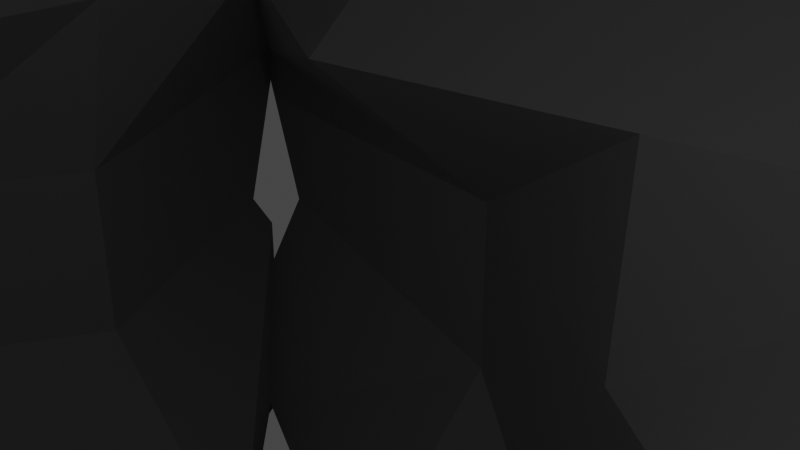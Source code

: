 # Source: barak.blend  (saved by Blender 3.6.13; exported with 4.5.12 LTS)
import bpy
from mathutils import Matrix  # noqa: F401  (used for matrix-valued properties, if any)

bpy.ops.wm.read_factory_settings(use_empty=True)
scene = bpy.context.scene
scene.name = 'Scene'

# ---- collections
col_collection = bpy.data.collections.new('Collection'); scene.collection.children.link(col_collection)

# ---- materials (node trees are filled in below, after node groups)
mat_material = bpy.data.materials.new('Material')
mat_material.alpha_threshold = 0.0
mat_material.use_transparent_shadow = False
mat_material.roughness = 0.5
mat_material.line_color = (0.0, 0.0, 0.0, 1.0)

# ---- material node trees
mat_material.use_nodes = True; mat_material.node_tree.nodes.clear()
_N = mat_material.node_tree.nodes; _L = mat_material.node_tree.links
n0 = _N.new('ShaderNodeOutputMaterial'); n0.name = 'Material Output'; n0.location = (300, 300)
n1 = _N.new('ShaderNodeBsdfPrincipled'); n1.name = 'Principled BSDF'; n1.location = (10, 300)
n1.distribution = 'GGX'
n1.subsurface_method = 'RANDOM_WALK_SKIN'
n1.inputs[3].default_value = 1.45
n1.inputs[27].default_value = (0.0, 0.0, 0.0, 1.0)
n1.inputs[28].default_value = 1.0
_L.new(n1.outputs[0], n0.inputs[0])
n0.is_active_output = True

# ---- world
world_world = bpy.data.worlds.new('World'); scene.world = world_world
world_world.use_nodes = True; world_world.node_tree.nodes.clear()
_N = world_world.node_tree.nodes; _L = world_world.node_tree.links
n0 = _N.new('ShaderNodeOutputWorld'); n0.name = 'World Output'; n0.location = (300, 300)
n1 = _N.new('ShaderNodeBackground'); n1.name = 'Background'; n1.location = (10, 300)
n1.inputs[0].default_value = (0.05088, 0.05088, 0.05088, 1.0)
_L.new(n1.outputs[0], n0.inputs[0])
n0.is_active_output = True
world_world.color = (0.05088, 0.05088, 0.05088)
world_world.use_sun_shadow = False
world_world.sun_shadow_jitter_overblur = 0.0

# ---- cameras
cam_camera = bpy.data.cameras.new('Camera')
cam_camera.clip_end = 100.0
cam_camera.ortho_scale = 7.314

# ---- lights
light_light = bpy.data.lights.new('Light', 'POINT')
light_light.transmission_factor = 0.0
light_light.energy = 1000.0
light_light.shadow_soft_size = 0.1
light_light.shadow_maximum_resolution = 0.006
light_light.use_absolute_resolution = True

# ---- meshes
me_cube = bpy.data.meshes.new('Cube')
me_cube.from_pydata([(1.128, 1.198, 1.0), (1.0, 1.0, -1.0), (1.128, -1.161, 1.0), (1.0, -1.0, -1.0), (-1.147, 1.198, 1.0), (-1.0, 1.0, -1.0), (-1.147, -1.161, 1.0), (-1.0, -1.0, -1.0), (1.0, 1.0, 0.0), (-1.0, -1.0, 0.0), (1.0, -1.0, 0.0), (-1.0, 1.0, 0.0), (0.8525, 0.7567, -0.5), (0.8525, -0.7869, -0.5), (-0.7987, 0.7567, -0.5), (-0.7987, -0.7869, -0.5), (1.0, 1.0, -0.75), (1.0, -1.0, -0.75), (-1.0, 1.0, -0.75), (-1.0, -1.0, -0.75), (-1.0, -1.0, -0.25), (1.0, 1.0, -0.25), (1.0, -1.0, -0.25), (-1.0, 1.0, -0.25), (-1.0, -1.0, 0.5), (1.0, 1.0, 0.5), (1.0, -1.0, 0.5), (-1.0, 1.0, 0.5), (0.7541, 0.7292, 0.25), (0.7541, -0.7419, 0.25), (-0.7475, 0.7292, 0.25), (-0.7475, -0.7419, 0.25), (-1.0, -1.0, 0.75), (1.0, 1.0, 0.75), (1.0, -1.0, 0.75), (-1.0, 1.0, 0.75), (0.0, 0.9611, -1.0), (0.0, -1.087, 1.0), (0.0, -0.9255, -1.0), (0.0, 1.159, 1.0), (0.0, 0.9611, 0.0), (0.0, -0.9255, 0.0), (0.0, -0.5527, -0.5), (0.0, 0.7178, -0.5), (0.0, 0.9611, -0.75), (0.0, -0.9255, -0.75), (0.0, -0.3981, -0.25), (0.0, 0.3761, -0.25), (0.0, 0.4165, 0.5), (0.0, -0.404, 0.5), (0.0, -0.6674, 0.25), (0.0, 0.6903, 0.25), (0.0, 0.9611, 0.75), (0.0, -0.9255, 0.75), (0.8653, 0.8215, -0.875), (0.8653, -0.827, -0.875), (-0.8642, 0.8215, -0.875), (-0.8642, -0.827, -0.875), (0.0, -0.7525, -0.875), (0.0, 0.7825, -0.875), (-1.0, -1.0, -0.625), (1.0, 1.0, -0.625), (1.0, -1.0, -0.625), (-1.0, 1.0, -0.625), (0.0, 0.9611, -0.625), (0.0, -0.9255, -0.625), (1.0, 1.0, -0.375), (1.0, -1.0, -0.375), (-1.0, 1.0, -0.375), (-1.0, -1.0, -0.375), (0.0, 0.3761, -0.375), (0.0, -0.3981, -0.375), (-0.7534, -0.7421, -0.125), (0.8252, 0.7223, -0.125), (0.8252, -0.7421, -0.125), (-0.7534, 0.7223, -0.125), (0.0, -0.6676, -0.125), (0.0, 0.6834, -0.125), (1.0, 1.0, 0.125), (1.0, -1.0, 0.125), (-1.0, 1.0, 0.125), (-1.0, -1.0, 0.125), (0.0, 0.9611, 0.125), (0.0, -0.9255, 0.125), (-1.0, -1.0, 0.3782), (1.0, 1.0, 0.3782), (1.0, -1.0, 0.3782), (-1.0, 1.0, 0.3782), (0.0, -0.404, 0.3782), (0.0, 0.4165, 0.3782), (0.7695, 0.7026, 0.625), (0.7695, -0.744, 0.625), (-0.7203, 0.7026, 0.625), (-0.7203, -0.744, 0.625), (0.0, -0.6695, 0.625), (0.0, 0.6637, 0.625), (-1.0, -1.0, 0.875), (1.0, 1.0, 0.875), (1.0, -1.0, 0.875), (-1.0, 1.0, 0.875), (0.0, 0.9611, 0.875), (0.0, -0.9255, 0.875), (0.5, -0.7657, -1.0), (0.5, 1.009, 1.0), (0.5, 0.8113, 0.0), (0.5, 0.5681, -0.5), (0.5, 0.8113, -0.75), (0.5, 0.8113, -0.25), (0.5, 0.8113, 0.5), (0.5, 0.5405, 0.25), (0.5, 0.8113, 0.75), (0.5, 0.8113, -1.0), (0.5, -0.9271, 1.0), (0.5, -0.7657, 0.0), (0.5, -0.5527, -0.5), (0.5, -0.7657, -0.75), (0.5, -0.7657, -0.25), (0.5, -0.7657, 0.5), (0.5, -0.5077, 0.25), (0.5, -0.7657, 0.75), (0.5, -0.5928, -0.875), (0.5, 0.6328, -0.875), (0.5, -0.7657, -0.625), (0.5, 0.8113, -0.625), (0.5, -0.7657, -0.375), (0.5, 0.8113, -0.375), (0.5, -0.5078, -0.125), (0.5, 0.5337, -0.125), (0.5, -0.7657, 0.125), (0.5, 0.8113, 0.125), (0.5, -0.7657, 0.3782), (0.5, 0.8113, 0.3782), (0.5, -0.5098, 0.625), (0.5, 0.514, 0.625), (0.5, -0.7657, 0.875), (0.5, 0.8113, 0.875), (-0.5, 0.8113, -1.0), (-0.5, -0.9271, 1.0), (-0.5, -0.7657, 0.0), (-0.5, -0.5527, -0.5), (-0.5, -0.7657, -0.75), (-0.5, -0.7657, -0.25), (-0.5, -0.7657, 0.5), (-0.5, -0.5077, 0.25), (-0.5, -0.7657, 0.75), (-0.5, -0.7657, -1.0), (-0.5, 1.009, 1.0), (-0.5, 0.8113, 0.0), (-0.5, 0.5681, -0.5), (-0.5, 0.8113, -0.75), (-0.5, 0.8113, -0.25), (-0.5, 0.8113, 0.5), (-0.5, 0.5405, 0.25), (-0.5, 0.8113, 0.75), (-0.5, 0.6328, -0.875), (-0.5, -0.827, -0.875), (-0.5, 0.8113, -0.625), (-0.5, -0.7657, -0.625), (-0.5, 0.8113, -0.375), (-0.5, -0.7657, -0.375), (-0.5, 0.5337, -0.125), (-0.5, -0.5078, -0.125), (-0.5, 0.8113, 0.125), (-0.5, -0.7657, 0.125), (-0.5, 0.8113, 0.3782), (-0.5, -0.7657, 0.3782), (-0.5, 0.514, 0.625), (-0.5, -0.744, 0.625), (-0.5, 0.8113, 0.875), (-0.5, -0.7657, 0.875), (-1.0, 0.0, -1.0), (1.128, 0.0, 1.0), (-1.147, 0.0, 1.0), (1.0, 0.0, -1.0), (0.5514, 0.0, 0.0), (-0.5698, 0.0, 0.0), (-0.7987, 0.0, -0.5), (0.8525, 0.0, -0.5), (0.5777, 0.0, -0.75), (-0.5317, 0.0, -0.75), (-1.0, 0.0, -0.25), (1.0, 0.0, -0.25), (1.0, 0.0, 0.5), (-1.0, 0.0, 0.5), (-0.7475, 0.0, 0.25), (0.7541, 0.0, 0.25), (1.0, 0.0, 0.75), (-1.0, 0.0, 0.75), (0.0, 0.0, -1.0), (-0.8642, 0.0, -0.875), (0.8653, 0.0, -0.875), (0.5777, 0.0, -0.625), (-0.5317, 0.0, -0.625), (1.0, 0.0, -0.375), (-1.0, 0.0, -0.375), (-0.7534, 0.0, -0.125), (0.8252, 0.0, -0.125), (0.5514, 0.0, 0.125), (-0.5698, 0.0, 0.125), (-1.0, 0.0, 0.3782), (1.0, 0.0, 0.3782), (-0.7203, 0.0, 0.625), (0.7695, 0.0, 0.625), (0.8173, 0.0, 0.875), (-0.8087, 0.0, 0.875), (0.7769, 0.0, 1.267), (0.5, 0.0, -1.0), (-0.5, 0.0, -1.0), (-0.713, 0.0, 1.267), (-0.8276, -0.5, -1.0), (0.9342, -0.5, 1.0), (0.8063, -0.5, 0.0), (0.8525, -0.5, -0.5), (0.8063, -0.5, -0.75), (0.8063, -0.5, -0.25), (0.8063, -0.5, 0.5), (0.5604, -0.5, 0.25), (0.8063, -0.5, 0.75), (0.0, -0.5, -1.0), (0.0, -0.6743, 1.267), (0.6717, -0.5, -0.875), (0.8063, -0.5, -0.625), (0.8063, -0.5, -0.375), (0.6315, -0.5, -0.125), (0.8063, -0.5, 0.125), (0.8063, -0.5, 0.3782), (0.5758, -0.5, 0.625), (0.8063, -0.5, 0.875), (0.5, -0.5, 1.267), (0.5, -0.5, -1.0), (-0.5, -0.5, -1.0), (-0.5, -0.5, 1.267), (-0.9749, -0.5, 1.0), (0.8063, -0.5, -1.0), (-0.8276, -0.5, 0.0), (-0.6263, -0.5, -0.5), (-0.8276, -0.5, -0.75), (-0.8276, -0.5, -0.25), (-0.8276, -0.5, 0.5), (-0.5751, -0.5, 0.25), (-0.8276, -0.5, 0.75), (-0.8642, -0.5, -0.875), (-0.8276, -0.5, -0.625), (-0.8276, -0.5, -0.375), (-0.7534, -0.5, -0.125), (-0.8276, -0.5, 0.125), (-0.8276, -0.5, 0.3782), (-0.5479, -0.5, 0.625), (-0.8276, -0.5, 0.875), (-0.9521, 0.5, 1.0), (0.8314, 0.5, -1.0), (-0.8048, 0.5, 0.0), (-0.6035, 0.5, -0.5), (-0.8048, 0.5, -0.75), (-0.8048, 0.5, -0.25), (-0.8048, 0.5, 0.5), (-0.5524, 0.5, 0.25), (-0.8048, 0.5, 0.75), (-0.6691, 0.5, -0.875), (-0.8048, 0.5, -0.625), (-0.8048, 0.5, -0.375), (-0.7534, 0.5, -0.125), (-0.8048, 0.5, 0.125), (-0.8048, 0.5, 0.3782), (-0.5251, 0.5, 0.625), (-0.8048, 0.5, 0.875), (-0.8048, 0.5, -1.0), (0.9593, 0.5, 1.0), (0.8314, 0.5, 0.0), (0.6839, 0.5, -0.5), (0.8314, 0.5, -0.75), (0.8314, 0.5, -0.25), (0.8314, 0.5, 0.5), (0.5854, 0.5, 0.25), (0.8314, 0.5, 0.75), (0.0, 0.5, -1.0), (0.0, 0.6585, 1.267), (0.6967, 0.5, -0.875), (0.8314, 0.5, -0.625), (0.8314, 0.5, -0.375), (0.8252, 0.5, -0.125), (0.8314, 0.5, 0.125), (0.8314, 0.5, 0.3782), (0.6008, 0.5, 0.625), (0.8421, 0.5, 0.875), (0.5, 0.5, 1.267), (0.5, 0.5, -1.0), (-0.5, 0.5, -1.0), (-0.5, 0.5, 1.267), (0.5284, 0.01919, 1.471), (-0.5381, 0.01919, 1.471), (-0.007093, -0.3454, 1.471), (0.3671, -0.2538, 1.465), (-0.4237, -0.2467, 1.456), (-0.007093, 0.4245, 1.471), (0.4214, 0.3237, 1.471), (-0.4325, 0.307, 1.471), (0.7204, 0.0059, 1.756), (-0.7975, 0.0059, 1.756), (-0.008106, -0.6686, 1.756), (0.483, -0.5133, 1.756), (-0.5269, -0.5806, 1.731), (-0.008106, 0.7225, 1.756), (0.5331, 0.6209, 1.756), (-0.491, 0.6309, 1.756), (0.3327, 0.3101, 1.476), (-1.061, -0.25, 1.0), (0.9032, -0.25, -1.0), (-0.6987, -0.25, 0.0), (-0.7125, -0.25, -0.5), (-0.6797, -0.25, -0.75), (-0.9138, -0.25, -0.25), (-0.9138, -0.25, 0.5), (-0.6613, -0.25, 0.25), (-0.9138, -0.25, 0.75), (-0.8642, -0.25, -0.875), (-0.6797, -0.25, -0.625), (-0.9138, -0.25, -0.375), (-0.7534, -0.25, -0.125), (-0.6987, -0.25, 0.125), (-0.9138, -0.25, 0.3782), (-0.6341, -0.25, 0.625), (-0.8182, -0.25, 0.875), (-0.9138, -0.25, -1.0), (1.031, -0.25, 1.0), (0.6789, -0.25, 0.0), (0.8525, -0.25, -0.5), (0.692, -0.25, -0.75), (0.9032, -0.25, -0.25), (0.9032, -0.25, 0.5), (0.6572, -0.25, 0.25), (0.9032, -0.25, 0.75), (0.0, -0.25, -1.0), (0.7685, -0.25, -0.875), (0.692, -0.25, -0.625), (0.9032, -0.25, -0.375), (0.7284, -0.25, -0.125), (0.6789, -0.25, 0.125), (0.9032, -0.25, 0.3782), (0.6726, -0.25, 0.625), (0.8118, -0.25, 0.875), (0.6385, -0.25, 1.267), (0.5, -0.25, -1.0), (-0.5, -0.25, -1.0), (-0.6065, -0.25, 1.267), (0.4627, -0.1173, 1.468), (-0.4953, -0.1138, 1.464), (0.6017, -0.2537, 1.756), (-0.6622, -0.2873, 1.744), (-0.9024, 0.25, -1.0), (1.044, 0.25, 1.0), (0.6914, 0.25, 0.0), (0.7682, 0.25, -0.5), (0.7045, 0.25, -0.75), (0.9157, 0.25, -0.25), (0.9157, 0.25, 0.5), (0.6697, 0.25, 0.25), (0.9157, 0.25, 0.75), (0.0, 0.25, -1.0), (0.781, 0.25, -0.875), (0.7045, 0.25, -0.625), (0.9157, 0.25, -0.375), (0.8252, 0.25, -0.125), (0.6914, 0.25, 0.125), (0.9157, 0.25, 0.3782), (0.6852, 0.25, 0.625), (0.8297, 0.25, 0.875), (0.6385, 0.25, 1.267), (0.5, 0.25, -1.0), (-0.5, 0.25, -1.0), (-0.6065, 0.25, 1.267), (-1.05, 0.25, 1.0), (0.9157, 0.25, -1.0), (-0.6873, 0.25, 0.0), (-0.7011, 0.25, -0.5), (-0.6683, 0.25, -0.75), (-0.9024, 0.25, -0.25), (-0.9024, 0.25, 0.5), (-0.6499, 0.25, 0.25), (-0.9024, 0.25, 0.75), (-0.7666, 0.25, -0.875), (-0.6683, 0.25, -0.625), (-0.9024, 0.25, -0.375), (-0.7534, 0.25, -0.125), (-0.6873, 0.25, 0.125), (-0.9024, 0.25, 0.3782), (-0.6227, 0.25, 0.625), (-0.8068, 0.25, 0.875), (0.4898, 0.1715, 1.471), (-0.4997, 0.1631, 1.471), (0.6267, 0.3134, 1.756), (-0.6443, 0.3184, 1.756), (-0.25, -0.8456, -1.0), (-0.25, 1.084, 1.0), (-0.25, 0.8862, 0.0), (-0.25, 0.6429, -0.5), (-0.25, 0.8862, -0.75), (-0.25, 0.5937, -0.25), (-0.25, 0.6139, 0.5), (-0.25, 0.6154, 0.25), (-0.25, 0.8862, 0.75), (-0.25, 0.7077, -0.875), (-0.25, 0.8862, -0.625), (-0.25, 0.5937, -0.375), (-0.25, 0.6085, -0.125), (-0.25, 0.8862, 0.125), (-0.25, 0.6139, 0.3782), (-0.25, 0.5888, 0.625), (-0.25, 0.8862, 0.875), (-0.25, 0.8862, -1.0), (-0.25, -1.007, 1.0), (-0.25, -0.8456, 0.0), (-0.25, -0.5527, -0.5), (-0.25, -0.8456, -0.75), (-0.25, -0.5819, -0.25), (-0.25, -0.5849, 0.5), (-0.25, -0.5875, 0.25), (-0.25, -0.8456, 0.75), (-0.25, -0.7898, -0.875), (-0.25, -0.8456, -0.625), (-0.25, -0.5819, -0.375), (-0.25, -0.5877, -0.125), (-0.25, -0.8456, 0.125), (-0.25, -0.5849, 0.3782), (-0.25, -0.7067, 0.625), (-0.25, -0.8456, 0.875), (-0.25, 0.0, -1.0), (-0.25, -0.5871, 1.267), (-0.25, -0.5, -1.0), (-0.25, 0.5, -1.0), (-0.25, 0.5793, 1.267), (-0.2154, -0.2961, 1.464), (-0.2198, 0.3658, 1.471), (-0.2675, -0.6246, 1.744), (-0.2496, 0.6767, 1.756), (-0.25, -0.25, -1.0), (-0.25, 0.25, -1.0), (0.25, 0.8862, -1.0), (0.25, -1.007, 1.0), (0.25, -0.8456, 0.0), (0.25, -0.5527, -0.5), (0.25, -0.8456, -0.75), (0.25, -0.5819, -0.25), (0.25, -0.5849, 0.5), (0.25, -0.5875, 0.25), (0.25, -0.8456, 0.75), (0.25, -0.6726, -0.875), (0.25, -0.8456, -0.625), (0.25, -0.5819, -0.375), (0.25, -0.5877, -0.125), (0.25, -0.8456, 0.125), (0.25, -0.5849, 0.3782), (0.25, -0.5896, 0.625), (0.25, -0.8456, 0.875), (0.25, -0.8456, -1.0), (0.25, 1.084, 1.0), (0.25, 0.8862, 0.0), (0.25, 0.6429, -0.5), (0.25, 0.8862, -0.75), (0.25, 0.5937, -0.25), (0.25, 0.6139, 0.5), (0.25, 0.6154, 0.25), (0.25, 0.8862, 0.75), (0.25, 0.7077, -0.875), (0.25, 0.8862, -0.625), (0.25, 0.5937, -0.375), (0.25, 0.6085, -0.125), (0.25, 0.8862, 0.125), (0.25, 0.6139, 0.3782), (0.25, 0.5888, 0.625), (0.25, 0.8862, 0.875), (0.25, 0.0, -1.0), (0.25, -0.5, -1.0), (0.25, -0.5871, 1.267), (0.25, 0.5793, 1.267), (0.25, 0.5, -1.0), (0.18, -0.2996, 1.468), (0.2071, 0.3741, 1.471), (0.2374, -0.591, 1.756), (0.2625, 0.6717, 1.756), (0.25, -0.25, -1.0), (0.25, 0.25, -1.0), (-0.7102, 0.7197, 2.306), (1.382, -0.01545, 2.005), (-1.509, -0.01545, 2.005), (-0.00617, -1.568, 2.005), (0.6948, -0.8201, 2.005), (-0.738, -0.8494, 1.979), (-0.00617, 1.445, 2.005), (0.6824, 0.8152, 2.005), (-0.7039, 0.7945, 2.005), (0.5907, 0.667, 2.306), (1.209, -0.5444, 2.005), (-1.256, -0.613, 1.992), (-0.01515, 0.8162, 2.306), (1.168, 0.6111, 2.005), (-1.24, 0.6213, 2.005), (-0.6187, -0.83, 2.281), (-0.4671, -1.409, 1.992), (-0.4352, 1.351, 2.005), (0.6272, -0.747, 2.306), (-0.01515, -0.9072, 2.306), (-0.8483, -0.01908, 2.306), (0.4301, -1.387, 2.005), (0.4747, 1.341, 2.005), (0.7544, -0.01908, 2.306), (-0.7876, 0.7853, 2.49), (1.38, -0.01848, 2.149), (-1.511, -0.01848, 2.149), (-0.00776, -1.571, 2.149), (0.6932, -0.8231, 2.149), (-0.7396, -0.8525, 2.123), (-0.00776, 1.442, 2.149), (0.6808, 0.8122, 2.149), (-0.7055, 0.7915, 2.149), (0.753, -0.02173, 2.379), (1.207, -0.5475, 2.149), (-1.258, -0.616, 2.136), (-0.8498, -0.02173, 2.379), (1.167, 0.6081, 2.149), (-1.242, 0.6183, 2.149), (-0.01659, -0.9099, 2.379), (-0.4687, -1.412, 2.136), (-0.4368, 1.348, 2.149), (0.6258, -0.7497, 2.379), (-0.6201, -0.8327, 2.353), (-0.01659, 0.8136, 2.379), (0.4286, -1.39, 2.149), (0.4731, 1.338, 2.149), (0.5893, 0.6644, 2.379), (-0.7117, 0.7171, 2.379), (0.754, 0.8061, 2.49), (0.6586, -0.3217, 2.306), (-0.7084, -0.3609, 2.294), (-0.01173, 1.439, 2.49), (0.6361, 0.3393, 2.306), (-0.8717, 0.3649, 2.306), (-0.8255, -0.8666, 2.464), (-0.2707, -0.8162, 2.294), (-0.253, 0.7628, 2.306), (0.7677, -0.8371, 2.49), (-0.01173, -1.589, 2.49), (-1.683, -0.02856, 2.49), (0.2268, -0.8038, 2.306), (0.2515, 0.757, 2.306), (1.532, -0.02856, 2.49), (-0.5181, 0.6085, 2.79), (1.53, -0.03259, 2.682), (0.6572, -0.3243, 2.379), (-0.7098, -0.3635, 2.366), (-1.685, -0.03259, 2.682), (0.6347, 0.3367, 2.379), (-0.8731, 0.3623, 2.379), (-0.01364, -1.593, 2.682), (-0.2721, -0.8189, 2.366), (-0.2545, 0.7602, 2.379), (0.7658, -0.8412, 2.682), (-0.8274, -0.8707, 2.657), (-0.01364, 1.435, 2.682), (0.2253, -0.8065, 2.379), (0.25, 0.7543, 2.379), (0.7521, 0.8021, 2.682), (-0.7895, 0.7813, 2.682), (0.5053, 0.6256, 2.79), (1.34, -0.5601, 2.49), (-1.402, -0.629, 2.477), (-0.02404, 0.716, 2.79), (1.294, 0.6011, 2.49), (-1.384, 0.6113, 2.49), (-0.5695, -0.6966, 2.764), (-0.5243, -1.429, 2.477), (-0.4888, 1.345, 2.49), (0.4969, -0.6214, 2.79), (-0.02404, -0.8322, 2.79), (-0.7348, -0.03434, 2.79), (0.4734, -1.407, 2.49), (0.523, 1.335, 2.49), (0.6324, -0.03434, 2.79), (-0.7599, 0.788, 3.018), (0.6302, -0.03827, 2.887), (1.338, -0.5642, 2.682), (-1.404, -0.633, 2.67), (-0.737, -0.03827, 2.887), (1.292, 0.597, 2.682), (-1.386, 0.6073, 2.682), (-0.02629, -0.8361, 2.887), (-0.5262, -1.433, 2.67), (-0.4908, 1.341, 2.682), (0.4947, -0.6253, 2.887), (-0.5717, -0.7005, 2.861), (-0.02629, 0.7121, 2.887), (0.4715, -1.411, 2.682), (0.521, 1.331, 2.682), (0.503, 0.6216, 2.887), (-0.5203, 0.6045, 2.887), (0.7064, 0.8094, 3.018), (0.6415, -0.3062, 2.79), (-0.6154, -0.3414, 2.777), (-0.02192, 1.458, 3.018), (0.6416, 0.3084, 2.79), (-0.6831, 0.2929, 2.79), (-0.7959, -0.9066, 2.992), (-0.242, -0.7504, 2.777), (-0.227, 0.6681, 2.79), (0.7195, -0.8763, 3.018), (-0.02192, -1.647, 3.018), (-1.611, -0.04689, 3.018), (0.1823, -0.7393, 2.79), (0.2034, 0.6628, 2.79), (1.446, -0.04689, 3.018), (-0.523, 0.4811, 3.439), (1.444, -0.05043, 3.191), (0.6393, -0.3101, 2.887), (-0.6176, -0.3453, 2.874), (-1.613, -0.05043, 3.191), (0.6393, 0.3045, 2.887), (-0.6853, 0.2889, 2.887), (-0.02373, -1.651, 3.191), (-0.2443, -0.7544, 2.874), (-0.2292, 0.6641, 2.887), (0.7177, -0.8799, 3.191), (-0.7977, -0.9101, 3.165), (-0.02373, 1.455, 3.191), (0.1801, -0.7433, 2.887), (0.2011, 0.6589, 2.887), (0.7046, 0.8058, 3.191), (-0.7617, 0.7845, 3.191), (0.4549, 0.4947, 3.439), (1.263, -0.5922, 3.018), (-1.344, -0.6628, 3.005), (-0.03079, 0.91, 3.439), (1.22, 0.599, 3.018), (-1.327, 0.6095, 3.018), (-0.547, -0.6032, 3.414), (-0.5094, -1.483, 3.005), (-0.4757, 1.362, 3.018), (0.4637, -0.5839, 3.439), (-0.03079, -1.077, 3.439), (-1.091, -0.05315, 3.439), (0.4396, -1.461, 3.018), (0.4867, 1.352, 3.018), (0.9483, -0.05315, 3.439), (-0.2972, 0.2852, 3.773), (0.9458, -0.05832, 3.601), (1.262, -0.5957, 3.191), (-1.346, -0.6664, 3.178), (-1.093, -0.05832, 3.601), (1.219, 0.5955, 3.191), (-1.329, 0.606, 3.191), (-0.03332, -1.082, 3.601), (-0.5112, -1.487, 3.178), (-0.4776, 1.359, 3.191), (0.4611, -0.589, 3.601), (-0.5495, -0.6084, 3.576), (-0.03332, 0.9048, 3.601), (0.4378, -1.465, 3.191), (0.4849, 1.348, 3.191), (0.4524, 0.4896, 3.601), (-0.5255, 0.4759, 3.601), (0.2133, 0.2941, 3.773), (0.8264, -0.4021, 3.439), (-0.9127, -0.4473, 3.427), (-0.04028, 0.5642, 3.773), (0.7978, 0.3601, 3.439), (-0.9014, 0.3668, 3.439), (-0.3098, -0.4202, 3.747), (-0.3559, -0.9723, 3.427), (-0.3335, 0.8484, 3.439), (0.2179, -0.4076, 3.773), (-0.04028, -0.7285, 3.773), (-0.5937, -0.06232, 3.773), (0.277, -0.958, 3.439), (0.3084, 0.8417, 3.439), (0.4709, -0.06232, 3.773), (-0.08028, -0.03381, 4.163), (0.4668, -0.0691, 3.913), (0.8239, -0.4072, 3.601), (-0.9153, -0.4524, 3.588), (-0.5979, -0.0691, 3.913), (0.7952, 0.355, 3.601), (-0.904, 0.3617, 3.601), (-0.04442, -0.7353, 3.913), (-0.3585, -0.9775, 3.588), (-0.336, 0.8432, 3.601), (0.2137, -0.4144, 3.913), (-0.3139, -0.4269, 3.887), (-0.04442, 0.5574, 3.913), (0.2745, -0.9632, 3.601), (0.3059, 0.8365, 3.601), (0.2092, 0.2873, 3.913), (-0.3014, 0.2784, 3.913), (-0.03224, -0.03265, 4.163), (0.4073, -0.2893, 3.773), (-0.5007, -0.3187, 3.76), (-0.0561, 0.002417, 4.163), (0.3923, 0.2065, 3.773), (-0.4949, 0.2109, 3.773), (-0.08146, -0.1254, 4.138), (-0.21, -0.6603, 3.76), (-0.1983, 0.5242, 3.773), (-0.03181, -0.1237, 4.163), (-0.0561, -0.1654, 4.163), (-0.1082, -0.07892, 4.163), (0.1204, -0.651, 3.773), (0.1368, 0.5198, 3.773), (-0.008008, -0.07892, 4.163), (-0.0561, -0.07892, 4.163), (0.4032, -0.2961, 3.913), (-0.5049, -0.3255, 3.9), (0.3882, 0.1998, 3.913), (-0.499, 0.2041, 3.913), (-0.2142, -0.667, 3.9), (-0.2024, 0.5174, 3.913), (0.1163, -0.6578, 3.913), (0.1327, 0.513, 3.913), (0.6861, 0.7151, 2.363), (-0.0561, -0.1172, 4.163), (-0.01399, -0.1084, 4.163), (-0.09942, -0.1122, 4.15), (-0.0561, -0.03825, 4.163), (-0.0154, -0.04402, 4.163), (-0.09887, -0.04345, 4.163), (-0.0804, -0.07892, 4.163), (-0.07207, -0.1565, 4.15), (-0.07097, -0.002783, 4.163), (-0.07624, -0.1147, 4.157), (-0.07569, -0.04085, 4.163), (-0.03367, -0.07892, 4.163), (-0.04098, -0.1553, 4.163), (-0.03944, -0.00335, 4.163), (-0.03733, -0.1128, 4.163), (-0.03656, -0.04114, 4.163)], [(292, 305), (529, 715)], [(231, 232, 6, 137), (169, 137, 6, 96), (265, 249, 4, 99), (229, 233, 3, 102), (227, 210, 2, 98), (135, 103, 0, 97), (127, 104, 8, 73), (223, 211, 10, 74), (261, 251, 11, 75), (161, 138, 9, 72), (157, 139, 15, 60), (259, 252, 14, 63), (221, 212, 13, 62), (123, 105, 12, 61), (121, 106, 16, 54), (220, 213, 17, 55), (258, 253, 18, 56), (155, 140, 19, 57), (159, 141, 20, 69), (260, 254, 23, 68), (222, 214, 22, 67), (125, 107, 21, 66), (131, 108, 25, 85), (225, 215, 26, 86), (263, 255, 27, 87), (165, 142, 24, 84), (163, 143, 31, 81), (262, 256, 30, 80), (224, 216, 29, 79), (129, 109, 28, 78), (133, 110, 33, 90), (226, 217, 34, 91), (264, 257, 35, 92), (167, 144, 32, 93), (452, 445, 53, 94), (407, 400, 52, 95), (405, 399, 51, 82), (450, 444, 50, 83), (451, 443, 49, 88), (406, 398, 48, 89), (403, 397, 47, 70), (448, 442, 46, 71), (446, 441, 45, 58), (401, 396, 44, 59), (402, 395, 43, 64), (447, 440, 42, 65), (449, 439, 41, 76), (404, 394, 40, 77), (408, 393, 39, 100), (428, 218, 38, 392), (453, 438, 37, 101), (473, 219, 37, 438), (409, 401, 59, 36), (454, 446, 58, 38), (145, 155, 57, 7), (266, 258, 56, 5), (233, 220, 55, 3), (111, 121, 54, 1), (441, 447, 65, 45), (396, 402, 64, 44), (106, 123, 61, 16), (213, 221, 62, 17), (253, 259, 63, 18), (140, 157, 60, 19), (440, 448, 71, 42), (395, 403, 70, 43), (105, 125, 66, 12), (212, 222, 67, 13), (252, 260, 68, 14), (139, 159, 69, 15), (397, 404, 77, 47), (442, 449, 76, 46), (141, 161, 72, 20), (254, 261, 75, 23), (214, 223, 74, 22), (107, 127, 73, 21), (439, 450, 83, 41), (394, 405, 82, 40), (104, 129, 78, 8), (211, 224, 79, 10), (251, 262, 80, 11), (138, 163, 81, 9), (399, 406, 89, 51), (444, 451, 88, 50), (143, 165, 84, 31), (256, 263, 87, 30), (216, 225, 86, 29), (109, 131, 85, 28), (398, 407, 95, 48), (443, 452, 94, 49), (142, 167, 93, 24), (255, 264, 92, 27), (215, 226, 91, 26), (108, 133, 90, 25), (445, 453, 101, 53), (400, 408, 100, 52), (110, 135, 97, 33), (217, 227, 98, 34), (257, 265, 99, 35), (144, 169, 96, 32), (462, 470, 135, 110), (34, 98, 134, 119), (460, 469, 133, 108), (26, 91, 132, 117), (461, 468, 131, 109), (29, 86, 130, 118), (456, 467, 129, 104), (10, 79, 128, 113), (459, 466, 127, 107), (22, 74, 126, 116), (457, 465, 125, 105), (13, 67, 124, 114), (458, 464, 123, 106), (17, 62, 122, 115), (437, 463, 121, 111), (3, 55, 120, 102), (210, 228, 112, 2), (98, 2, 112, 134), (74, 10, 113, 126), (62, 13, 114, 122), (55, 17, 115, 120), (67, 22, 116, 124), (86, 26, 117, 130), (79, 29, 118, 128), (91, 34, 119, 132), (469, 462, 110, 133), (467, 461, 109, 129), (468, 460, 108, 131), (465, 459, 107, 125), (463, 458, 106, 121), (464, 457, 105, 123), (466, 456, 104, 127), (470, 455, 103, 135), (472, 229, 102, 454), (417, 425, 169, 144), (35, 99, 168, 153), (415, 424, 167, 142), (27, 92, 166, 151), (416, 423, 165, 143), (30, 87, 164, 152), (411, 422, 163, 138), (11, 80, 162, 147), (414, 421, 161, 141), (23, 75, 160, 150), (412, 420, 159, 139), (14, 68, 158, 148), (413, 419, 157, 140), (18, 63, 156, 149), (392, 418, 155, 145), (5, 56, 154, 136), (209, 230, 145, 7), (99, 4, 146, 168), (75, 11, 147, 160), (63, 14, 148, 156), (56, 18, 149, 154), (68, 23, 150, 158), (87, 27, 151, 164), (80, 30, 152, 162), (92, 35, 153, 166), (424, 417, 144, 167), (422, 416, 143, 163), (423, 415, 142, 165), (420, 414, 141, 159), (418, 413, 140, 155), (419, 412, 139, 157), (421, 411, 138, 161), (425, 410, 137, 169), (427, 231, 137, 410), (341, 205, 289, 345), (349, 369, 207, 170), (481, 368, 206, 471), (350, 367, 205, 171), (314, 322, 204, 187), (357, 366, 203, 186), (355, 365, 202, 182), (312, 321, 201, 183), (356, 364, 200, 185), (313, 320, 199, 184), (308, 319, 198, 175), (351, 363, 197, 174), (354, 362, 196, 181), (311, 318, 195, 180), (309, 317, 194, 176), (352, 361, 193, 177), (310, 316, 192, 179), (353, 360, 191, 178), (372, 359, 190, 173), (323, 315, 189, 170), (474, 276, 294, 477), (436, 358, 188, 426), (321, 314, 187, 201), (365, 357, 186, 202), (363, 356, 185, 197), (319, 313, 184, 198), (320, 312, 183, 199), (364, 355, 182, 200), (361, 354, 181, 193), (317, 311, 180, 194), (315, 310, 179, 189), (359, 353, 178, 190), (360, 352, 177, 191), (316, 309, 176, 192), (318, 308, 175, 195), (362, 351, 174, 196), (366, 350, 171, 203), (368, 372, 173, 206), (322, 306, 172, 204), (370, 371, 172, 208), (96, 6, 232, 248), (72, 9, 234, 244), (60, 15, 235, 242), (57, 19, 236, 241), (69, 20, 237, 243), (84, 24, 238, 246), (81, 31, 239, 245), (93, 32, 240, 247), (7, 57, 241, 209), (19, 60, 242, 236), (15, 69, 243, 235), (20, 72, 244, 237), (9, 81, 245, 234), (31, 84, 246, 239), (24, 93, 247, 238), (32, 96, 248, 240), (427, 219, 291, 431), (323, 343, 230, 209), (480, 342, 229, 472), (324, 341, 228, 210), (331, 340, 227, 217), (329, 339, 226, 215), (330, 338, 225, 216), (325, 337, 224, 211), (328, 336, 223, 214), (326, 335, 222, 212), (327, 334, 221, 213), (307, 333, 220, 233), (370, 208, 290, 389), (435, 332, 218, 428), (339, 331, 217, 226), (337, 330, 216, 224), (338, 329, 215, 225), (335, 328, 214, 222), (333, 327, 213, 220), (334, 326, 212, 221), (336, 325, 211, 223), (340, 324, 210, 227), (342, 307, 233, 229), (344, 306, 232, 231), (146, 4, 249, 288), (111, 1, 250, 286), (97, 0, 267, 284), (73, 8, 268, 280), (61, 12, 269, 278), (54, 16, 270, 277), (66, 21, 271, 279), (85, 25, 272, 282), (78, 28, 273, 281), (90, 33, 274, 283), (409, 36, 275, 429), (455, 39, 276, 474), (1, 54, 277, 250), (16, 61, 278, 270), (12, 66, 279, 269), (21, 73, 280, 271), (8, 78, 281, 268), (28, 85, 282, 273), (25, 90, 283, 272), (33, 97, 284, 274), (0, 103, 285, 267), (437, 111, 286, 475), (5, 136, 287, 266), (393, 146, 288, 430), (379, 387, 265, 257), (377, 386, 264, 255), (378, 385, 263, 256), (373, 384, 262, 251), (376, 383, 261, 254), (374, 382, 260, 252), (375, 381, 259, 253), (349, 380, 258, 266), (386, 379, 257, 264), (384, 378, 256, 262), (385, 377, 255, 263), (382, 376, 254, 260), (380, 375, 253, 258), (381, 374, 252, 259), (383, 373, 251, 261), (387, 371, 249, 265), (345, 289, 297, 347), (431, 291, 299, 433), (477, 294, 302, 479), (388, 295, 303, 390), (473, 228, 292, 476), (430, 288, 296, 432), (367, 285, 295, 388), (344, 231, 293, 346), (304, 391, 496, 490), (347, 297, 483, 492), (348, 301, 487, 493), (434, 304, 490, 499), (389, 290, 298, 391), (432, 296, 304, 434), (476, 292, 300, 478), (346, 293, 301, 348), (290, 346, 348, 298), (390, 303, 489, 495), (479, 302, 488, 504), (208, 344, 346, 290), (292, 345, 347, 300), (208, 172, 306, 344), (206, 173, 307, 342), (203, 171, 324, 340), (196, 174, 325, 336), (191, 177, 326, 334), (190, 178, 327, 333), (193, 181, 328, 335), (200, 182, 329, 338), (197, 185, 330, 337), (202, 186, 331, 339), (426, 188, 332, 435), (173, 190, 333, 307), (178, 191, 334, 327), (177, 193, 335, 326), (181, 196, 336, 328), (174, 197, 337, 325), (185, 200, 338, 330), (182, 202, 339, 329), (186, 203, 340, 331), (171, 205, 341, 324), (471, 206, 342, 480), (170, 207, 343, 323), (248, 232, 306, 322), (244, 234, 308, 318), (242, 235, 309, 316), (241, 236, 310, 315), (243, 237, 311, 317), (246, 238, 312, 320), (245, 239, 313, 319), (247, 240, 314, 321), (209, 241, 315, 323), (236, 242, 316, 310), (235, 243, 317, 309), (237, 244, 318, 311), (234, 245, 319, 308), (239, 246, 320, 313), (238, 247, 321, 312), (240, 248, 322, 314), (228, 341, 345, 292), (296, 389, 391, 304), (300, 347, 492, 486), (301, 433, 498, 487), (205, 367, 388, 289), (289, 388, 390, 297), (204, 172, 371, 387), (195, 175, 373, 383), (192, 176, 374, 381), (189, 179, 375, 380), (194, 180, 376, 382), (199, 183, 377, 385), (198, 184, 378, 384), (201, 187, 379, 386), (170, 189, 380, 349), (179, 192, 381, 375), (176, 194, 382, 374), (180, 195, 383, 376), (175, 198, 384, 373), (184, 199, 385, 378), (183, 201, 386, 377), (187, 204, 387, 379), (288, 370, 389, 296), (288, 249, 371, 370), (286, 250, 372, 368), (284, 267, 350, 366), (280, 268, 351, 362), (278, 269, 352, 360), (277, 270, 353, 359), (279, 271, 354, 361), (282, 272, 355, 364), (281, 273, 356, 363), (283, 274, 357, 365), (429, 275, 358, 436), (250, 277, 359, 372), (270, 278, 360, 353), (269, 279, 361, 352), (271, 280, 362, 354), (268, 281, 363, 351), (273, 282, 364, 356), (272, 283, 365, 355), (274, 284, 366, 357), (267, 285, 367, 350), (475, 286, 368, 481), (266, 287, 369, 349), (287, 429, 436, 369), (299, 478, 503, 485), (207, 426, 435, 343), (302, 434, 499, 488), (294, 432, 434, 302), (303, 479, 504, 489), (391, 298, 484, 496), (276, 430, 432, 294), (293, 431, 433, 301), (39, 393, 430, 276), (136, 409, 429, 287), (343, 435, 428, 230), (231, 427, 431, 293), (369, 436, 426, 207), (219, 427, 410, 37), (101, 37, 410, 425), (76, 41, 411, 421), (65, 42, 412, 419), (58, 45, 413, 418), (71, 46, 414, 420), (88, 49, 415, 423), (83, 50, 416, 422), (94, 53, 417, 424), (38, 58, 418, 392), (45, 65, 419, 413), (42, 71, 420, 412), (46, 76, 421, 414), (41, 83, 422, 411), (50, 88, 423, 416), (49, 94, 424, 415), (53, 101, 425, 417), (153, 168, 408, 400), (151, 166, 407, 398), (152, 164, 406, 399), (147, 162, 405, 394), (150, 160, 404, 397), (148, 158, 403, 395), (149, 156, 402, 396), (136, 154, 401, 409), (230, 428, 392, 145), (168, 146, 393, 408), (160, 147, 394, 404), (156, 148, 395, 402), (154, 149, 396, 401), (158, 150, 397, 403), (164, 151, 398, 406), (162, 152, 399, 405), (166, 153, 400, 407), (275, 475, 481, 358), (478, 300, 486, 503), (188, 471, 480, 332), (297, 390, 495, 483), (291, 476, 478, 299), (298, 348, 493, 484), (433, 299, 485, 498), (219, 473, 476, 291), (295, 477, 479, 303), (36, 437, 475, 275), (103, 455, 474, 285), (332, 480, 472, 218), (285, 474, 477, 295), (358, 481, 471, 188), (218, 472, 454, 38), (100, 39, 455, 470), (77, 40, 456, 466), (64, 43, 457, 464), (59, 44, 458, 463), (70, 47, 459, 465), (89, 48, 460, 468), (82, 51, 461, 467), (95, 52, 462, 469), (36, 59, 463, 437), (44, 64, 464, 458), (43, 70, 465, 457), (47, 77, 466, 459), (40, 82, 467, 456), (51, 89, 468, 461), (48, 95, 469, 460), (52, 100, 470, 462), (119, 134, 453, 445), (117, 132, 452, 443), (118, 130, 451, 444), (113, 128, 450, 439), (116, 126, 449, 442), (114, 124, 448, 440), (115, 122, 447, 441), (102, 120, 446, 454), (228, 473, 438, 112), (134, 112, 438, 453), (126, 113, 439, 449), (122, 114, 440, 447), (120, 115, 441, 446), (124, 116, 442, 448), (130, 117, 443, 451), (128, 118, 444, 450), (132, 119, 445, 452), (483, 495, 519, 507), (487, 498, 522, 511), (498, 485, 509, 522), (493, 487, 511, 517), (484, 493, 517, 508), (486, 492, 516, 510), (492, 483, 507, 516), (490, 496, 520, 514), (488, 499, 523, 512), (504, 488, 512, 528), (495, 489, 513, 519), (489, 504, 528, 513), (485, 503, 527, 509), (496, 484, 508, 520), (499, 490, 514, 523), (503, 486, 510, 527), (514, 520, 536, 482), (512, 523, 539, 494), (528, 512, 494, 544), (519, 513, 491, 535), (513, 528, 544, 491), (509, 527, 543, 501), (520, 508, 502, 536), (523, 514, 482, 539), (527, 510, 500, 543), (507, 519, 535, 505), (511, 522, 538, 497), (522, 509, 501, 538), (517, 511, 497, 533), (508, 517, 533, 502), (510, 516, 532, 500), (516, 507, 505, 532), (491, 544, 560, 529), (501, 543, 559, 521), (536, 502, 518, 552), (533, 497, 525, 549), (539, 482, 530, 555), (543, 500, 524, 559), (497, 538, 554, 525), (538, 501, 521, 554), (502, 533, 549, 518), (532, 505, 515, 548), (500, 532, 548, 524), (482, 536, 552, 530), (494, 539, 555, 526), (544, 494, 526, 560), (535, 491, 529, 551), (505, 535, 551, 515), (554, 521, 541, 570), (518, 549, 565, 542), (552, 518, 542, 568), (548, 515, 545, 564), (515, 551, 567, 545), (549, 525, 537, 565), (530, 552, 568, 506), (524, 548, 564, 540), (526, 555, 571, 534), (560, 526, 534, 576), (551, 529, 531, 567), (529, 560, 576, 531), (521, 559, 575, 541), (555, 530, 506, 571), (559, 524, 540, 575), (525, 554, 570, 537), (564, 545, 547, 580), (506, 568, 584, 562), (545, 567, 583, 547), (534, 571, 587, 558), (576, 534, 558, 592), (567, 531, 561, 583), (568, 542, 550, 584), (531, 576, 592, 561), (541, 575, 591, 553), (540, 564, 580, 556), (571, 506, 562, 587), (575, 540, 556, 591), (565, 537, 557, 581), (537, 570, 586, 557), (570, 541, 553, 586), (542, 565, 581, 550), (583, 561, 563, 599), (547, 583, 599, 577), (561, 592, 608, 563), (584, 550, 574, 600), (553, 591, 607, 573), (587, 562, 546, 603), (591, 556, 572, 607), (557, 586, 602, 569), (586, 553, 573, 602), (550, 581, 597, 574), (580, 547, 577, 596), (581, 557, 569, 597), (562, 584, 600, 546), (556, 580, 596, 572), (558, 587, 603, 566), (592, 558, 566, 608), (569, 602, 618, 589), (602, 573, 585, 618), (574, 597, 613, 582), (596, 577, 579, 612), (597, 569, 589, 613), (546, 600, 616, 594), (577, 599, 615, 579), (566, 603, 619, 590), (608, 566, 590, 624), (599, 563, 593, 615), (600, 574, 582, 616), (563, 608, 624, 593), (573, 607, 623, 585), (572, 596, 612, 588), (603, 546, 594, 619), (607, 572, 588, 623), (612, 579, 609, 628), (613, 589, 601, 629), (594, 616, 632, 578), (588, 612, 628, 604), (590, 619, 635, 598), (624, 590, 598, 640), (615, 593, 595, 631), (593, 624, 640, 595), (616, 582, 606, 632), (585, 623, 639, 605), (619, 594, 578, 635), (623, 588, 604, 639), (589, 618, 634, 601), (579, 615, 631, 609), (618, 585, 605, 634), (582, 613, 629, 606), (640, 598, 622, 656), (631, 595, 625, 647), (632, 606, 614, 648), (604, 628, 644, 620), (595, 640, 656, 625), (605, 639, 655, 617), (635, 578, 626, 651), (639, 604, 620, 655), (601, 634, 650, 621), (634, 605, 617, 650), (606, 629, 645, 614), (628, 609, 611, 644), (629, 601, 621, 645), (578, 632, 648, 626), (609, 631, 647, 611), (598, 635, 651, 622), (621, 650, 666, 633), (650, 617, 637, 666), (611, 647, 663, 641), (614, 645, 661, 638), (644, 611, 641, 660), (645, 621, 633, 661), (626, 648, 664, 610), (620, 644, 660, 636), (622, 651, 667, 630), (656, 622, 630, 672), (647, 625, 627, 663), (625, 656, 672, 627), (648, 614, 638, 664), (617, 655, 671, 637), (651, 626, 610, 667), (655, 620, 636, 671), (660, 641, 643, 676), (661, 633, 653, 677), (610, 664, 680, 658), (641, 663, 679, 643), (630, 667, 683, 654), (672, 630, 654, 688), (663, 627, 657, 679), (664, 638, 646, 680), (627, 672, 688, 657), (636, 660, 676, 652), (637, 671, 687, 649), (667, 610, 658, 683), (671, 636, 652, 687), (633, 666, 682, 653), (666, 637, 649, 682), (638, 661, 677, 646), (654, 683, 699, 662), (688, 654, 662, 704), (679, 657, 659, 695), (657, 688, 704, 659), (680, 646, 670, 696), (649, 687, 703, 669), (683, 658, 642, 699), (687, 652, 668, 703), (653, 682, 698, 665), (682, 649, 669, 698), (643, 679, 695, 673), (646, 677, 693, 670), (676, 643, 673, 692), (677, 653, 665, 693), (658, 680, 696, 642), (652, 676, 692, 668), (665, 698, 711, 685), (698, 669, 681, 711), (670, 693, 708, 678), (692, 673, 675, 707), (693, 665, 685, 708), (642, 696, 710, 690), (673, 695, 709, 675), (662, 699, 712, 686), (704, 662, 686, 714), (695, 659, 689, 709), (696, 670, 678, 710), (659, 704, 714, 689), (668, 692, 707, 684), (669, 703, 713, 681), (699, 642, 690, 712), (703, 668, 684, 713), (707, 675, 705, 717), (708, 685, 697, 718), (690, 710, 721, 674), (684, 707, 717, 700), (686, 712, 724, 694), (714, 686, 694, 729), (709, 689, 691, 720), (689, 714, 729, 691), (710, 678, 702, 721), (681, 713, 728, 701), (712, 690, 674, 724), (713, 684, 700, 728), (685, 711, 723, 697), (711, 681, 701, 723), (675, 709, 720, 705), (678, 708, 718, 702), (726, 721, 702, 722), (731, 719, 706, 727), (725, 718, 697, 723), (730, 716, 701, 728), (727, 706, 716, 730), (722, 702, 718, 725), (729, 694, 719, 731), (724, 674, 721, 726), (694, 724, 726, 719), (706, 722, 725, 716), (716, 725, 723, 701), (719, 726, 722, 706), (691, 729, 731, 720), (705, 727, 730, 717), (717, 730, 728, 700), (720, 731, 727, 705)])
_uv = me_cube.uv_layers.new(name='UVMap')
_uv.uv.foreach_set('vector', [0.8125, 0.6875, 0.875, 0.6875, 0.875, 0.75, 0.8125, 0.75, 0.6094, 0.9375, 0.625, 0.9375, 0.625, 1.0, 0.6094, 1.0, 0.6094, 0.1875, 0.625, 0.1875, 0.625, 0.25, 0.6094, 0.25, 0.3125, 0.6875, 0.375, 0.6875, 0.375, 0.75, 0.3125, 0.75, 0.6094, 0.6875, 0.625, 0.6875, 0.625, 0.75, 0.6094, 0.75, 0.6094, 0.4375, 0.625, 0.4375, 0.625, 0.5, 0.6094, 0.5, 0.4844, 0.4375, 0.5, 0.4375, 0.5, 0.5, 0.4844, 0.5, 0.4844, 0.6875, 0.5, 0.6875, 0.5, 0.75, 0.4844, 0.75, 0.4844, 0.1875, 0.5, 0.1875, 0.5, 0.25, 0.4844, 0.25, 0.4844, 0.9375, 0.5, 0.9375, 0.5, 1.0, 0.4844, 1.0, 0.4219, 0.9375, 0.4375, 0.9375, 0.4375, 1.0, 0.4219, 1.0, 0.4219, 0.1875, 0.4375, 0.1875, 0.4375, 0.25, 0.4219, 0.25, 0.4219, 0.6875, 0.4375, 0.6875, 0.4375, 0.75, 0.4219, 0.75, 0.4219, 0.4375, 0.4375, 0.4375, 0.4375, 0.5, 0.4219, 0.5, 0.3906, 0.4375, 0.4062, 0.4375, 0.4062, 0.5, 0.3906, 0.5, 0.3906, 0.6875, 0.4062, 0.6875, 0.4062, 0.75, 0.3906, 0.75, 0.3906, 0.1875, 0.4062, 0.1875, 0.4062, 0.25, 0.3906, 0.25, 0.3906, 0.9375, 0.4062, 0.9375, 0.4062, 1.0, 0.3906, 1.0, 0.4531, 0.9375, 0.4688, 0.9375, 0.4688, 1.0, 0.4531, 1.0, 0.4531, 0.1875, 0.4688, 0.1875, 0.4688, 0.25, 0.4531, 0.25, 0.4531, 0.6875, 0.4688, 0.6875, 0.4688, 0.75, 0.4531, 0.75, 0.4531, 0.4375, 0.4688, 0.4375, 0.4688, 0.5, 0.4531, 0.5, 0.5473, 0.4375, 0.5625, 0.4375, 0.5625, 0.5, 0.5473, 0.5, 0.5473, 0.6875, 0.5625, 0.6875, 0.5625, 0.75, 0.5473, 0.75, 0.5473, 0.1875, 0.5625, 0.1875, 0.5625, 0.25, 0.5473, 0.25, 0.5473, 0.9375, 0.5625, 0.9375, 0.5625, 1.0, 0.5473, 1.0, 0.5156, 0.9375, 0.5312, 0.9375, 0.5312, 1.0, 0.5156, 1.0, 0.5156, 0.1875, 0.5312, 0.1875, 0.5312, 0.25, 0.5156, 0.25, 0.5156, 0.6875, 0.5312, 0.6875, 0.5312, 0.75, 0.5156, 0.75, 0.5156, 0.4375, 0.5312, 0.4375, 0.5312, 0.5, 0.5156, 0.5, 0.5781, 0.4375, 0.5938, 0.4375, 0.5938, 0.5, 0.5781, 0.5, 0.5781, 0.6875, 0.5938, 0.6875, 0.5938, 0.75, 0.5781, 0.75, 0.5781, 0.1875, 0.5938, 0.1875, 0.5938, 0.25, 0.5781, 0.25, 0.5781, 0.9375, 0.5938, 0.9375, 0.5938, 1.0, 0.5781, 1.0, 0.5781, 0.8438, 0.5938, 0.8438, 0.5938, 0.875, 0.5781, 0.875, 0.5781, 0.3438, 0.5938, 0.3438, 0.5938, 0.375, 0.5781, 0.375, 0.5156, 0.3438, 0.5312, 0.3438, 0.5312, 0.375, 0.5156, 0.375, 0.5156, 0.8438, 0.5312, 0.8437, 0.5312, 0.875, 0.5156, 0.875, 0.5473, 0.8438, 0.5625, 0.8438, 0.5625, 0.875, 0.5473, 0.875, 0.5473, 0.3438, 0.5625, 0.3438, 0.5625, 0.375, 0.5473, 0.375, 0.4531, 0.3438, 0.4688, 0.3438, 0.4688, 0.375, 0.4531, 0.375, 0.4531, 0.8438, 0.4688, 0.8438, 0.4688, 0.875, 0.4531, 0.875, 0.3906, 0.8438, 0.4063, 0.8438, 0.4062, 0.875, 0.3906, 0.875, 0.3906, 0.3438, 0.4062, 0.3438, 0.4062, 0.375, 0.3906, 0.375, 0.4219, 0.3438, 0.4375, 0.3438, 0.4375, 0.375, 0.4219, 0.375, 0.4219, 0.8437, 0.4375, 0.8438, 0.4375, 0.875, 0.4219, 0.875, 0.4844, 0.8437, 0.5, 0.8438, 0.5, 0.875, 0.4844, 0.875, 0.4844, 0.3438, 0.5, 0.3438, 0.5, 0.375, 0.4844, 0.375, 0.6094, 0.3438, 0.625, 0.3438, 0.625, 0.375, 0.6094, 0.375, 0.2188, 0.6875, 0.25, 0.6875, 0.25, 0.75, 0.2187, 0.75, 0.6094, 0.8438, 0.625, 0.8437, 0.625, 0.875, 0.6094, 0.875, 0.7188, 0.6875, 0.75, 0.6875, 0.75, 0.75, 0.7188, 0.75, 0.375, 0.3438, 0.3906, 0.3438, 0.3906, 0.375, 0.375, 0.375, 0.375, 0.8438, 0.3906, 0.8438, 0.3906, 0.875, 0.375, 0.875, 0.375, 0.9375, 0.3906, 0.9375, 0.3906, 1.0, 0.375, 1.0, 0.375, 0.1875, 0.3906, 0.1875, 0.3906, 0.25, 0.375, 0.25, 0.375, 0.6875, 0.3906, 0.6875, 0.3906, 0.75, 0.375, 0.75, 0.375, 0.4375, 0.3906, 0.4375, 0.3906, 0.5, 0.375, 0.5, 0.4063, 0.8438, 0.4219, 0.8437, 0.4219, 0.875, 0.4062, 0.875, 0.4062, 0.3438, 0.4219, 0.3438, 0.4219, 0.375, 0.4062, 0.375, 0.4062, 0.4375, 0.4219, 0.4375, 0.4219, 0.5, 0.4062, 0.5, 0.4062, 0.6875, 0.4219, 0.6875, 0.4219, 0.75, 0.4062, 0.75, 0.4062, 0.1875, 0.4219, 0.1875, 0.4219, 0.25, 0.4062, 0.25, 0.4062, 0.9375, 0.4219, 0.9375, 0.4219, 1.0, 0.4062, 1.0, 0.4375, 0.8438, 0.4531, 0.8438, 0.4531, 0.875, 0.4375, 0.875, 0.4375, 0.3438, 0.4531, 0.3438, 0.4531, 0.375, 0.4375, 0.375, 0.4375, 0.4375, 0.4531, 0.4375, 0.4531, 0.5, 0.4375, 0.5, 0.4375, 0.6875, 0.4531, 0.6875, 0.4531, 0.75, 0.4375, 0.75, 0.4375, 0.1875, 0.4531, 0.1875, 0.4531, 0.25, 0.4375, 0.25, 0.4375, 0.9375, 0.4531, 0.9375, 0.4531, 1.0, 0.4375, 1.0, 0.4688, 0.3438, 0.4844, 0.3438, 0.4844, 0.375, 0.4688, 0.375, 0.4688, 0.8438, 0.4844, 0.8437, 0.4844, 0.875, 0.4688, 0.875, 0.4688, 0.9375, 0.4844, 0.9375, 0.4844, 1.0, 0.4688, 1.0, 0.4688, 0.1875, 0.4844, 0.1875, 0.4844, 0.25, 0.4688, 0.25, 0.4688, 0.6875, 0.4844, 0.6875, 0.4844, 0.75, 0.4688, 0.75, 0.4688, 0.4375, 0.4844, 0.4375, 0.4844, 0.5, 0.4688, 0.5, 0.5, 0.8438, 0.5156, 0.8438, 0.5156, 0.875, 0.5, 0.875, 0.5, 0.3438, 0.5156, 0.3438, 0.5156, 0.375, 0.5, 0.375, 0.5, 0.4375, 0.5156, 0.4375, 0.5156, 0.5, 0.5, 0.5, 0.5, 0.6875, 0.5156, 0.6875, 0.5156, 0.75, 0.5, 0.75, 0.5, 0.1875, 0.5156, 0.1875, 0.5156, 0.25, 0.5, 0.25, 0.5, 0.9375, 0.5156, 0.9375, 0.5156, 1.0, 0.5, 1.0, 0.5312, 0.3438, 0.5473, 0.3438, 0.5473, 0.375, 0.5312, 0.375, 0.5312, 0.8437, 0.5473, 0.8438, 0.5473, 0.875, 0.5312, 0.875, 0.5312, 0.9375, 0.5473, 0.9375, 0.5473, 1.0, 0.5312, 1.0, 0.5312, 0.1875, 0.5473, 0.1875, 0.5473, 0.25, 0.5312, 0.25, 0.5312, 0.6875, 0.5473, 0.6875, 0.5473, 0.75, 0.5312, 0.75, 0.5312, 0.4375, 0.5473, 0.4375, 0.5473, 0.5, 0.5312, 0.5, 0.5625, 0.3438, 0.5781, 0.3438, 0.5781, 0.375, 0.5625, 0.375, 0.5625, 0.8438, 0.5781, 0.8438, 0.5781, 0.875, 0.5625, 0.875, 0.5625, 0.9375, 0.5781, 0.9375, 0.5781, 1.0, 0.5625, 1.0, 0.5625, 0.1875, 0.5781, 0.1875, 0.5781, 0.25, 0.5625, 0.25, 0.5625, 0.6875, 0.5781, 0.6875, 0.5781, 0.75, 0.5625, 0.75, 0.5625, 0.4375, 0.5781, 0.4375, 0.5781, 0.5, 0.5625, 0.5, 0.5938, 0.8438, 0.6094, 0.8438, 0.6094, 0.875, 0.5938, 0.875, 0.5938, 0.3438, 0.6094, 0.3438, 0.6094, 0.375, 0.5938, 0.375, 0.5938, 0.4375, 0.6094, 0.4375, 0.6094, 0.5, 0.5938, 0.5, 0.5938, 0.6875, 0.6094, 0.6875, 0.6094, 0.75, 0.5938, 0.75, 0.5938, 0.1875, 0.6094, 0.1875, 0.6094, 0.25, 0.5938, 0.25, 0.5938, 0.9375, 0.6094, 0.9375, 0.6094, 1.0, 0.5938, 1.0, 0.5938, 0.4063, 0.6094, 0.4062, 0.6094, 0.4375, 0.5938, 0.4375, 0.5938, 0.75, 0.6094, 0.75, 0.6094, 0.8125, 0.5938, 0.8125, 0.5625, 0.4062, 0.5781, 0.4062, 0.5781, 0.4375, 0.5625, 0.4375, 0.5625, 0.75, 0.5781, 0.75, 0.5781, 0.8125, 0.5625, 0.8125, 0.5312, 0.4062, 0.5473, 0.4062, 0.5473, 0.4375, 0.5312, 0.4375, 0.5312, 0.75, 0.5473, 0.75, 0.5473, 0.8125, 0.5312, 0.8125, 0.5, 0.4062, 0.5156, 0.4063, 0.5156, 0.4375, 0.5, 0.4375, 0.5, 0.75, 0.5156, 0.75, 0.5156, 0.8125, 0.5, 0.8125, 0.4688, 0.4063, 0.4844, 0.4062, 0.4844, 0.4375, 0.4688, 0.4375, 0.4688, 0.75, 0.4844, 0.75, 0.4844, 0.8125, 0.4688, 0.8125, 0.4375, 0.4062, 0.4531, 0.4062, 0.4531, 0.4375, 0.4375, 0.4375, 0.4375, 0.75, 0.4531, 0.75, 0.4531, 0.8125, 0.4375, 0.8125, 0.4062, 0.4062, 0.4219, 0.4063, 0.4219, 0.4375, 0.4062, 0.4375, 0.4062, 0.75, 0.4219, 0.75, 0.4219, 0.8125, 0.4062, 0.8125, 0.375, 0.4062, 0.3906, 0.4062, 0.3906, 0.4375, 0.375, 0.4375, 0.375, 0.75, 0.3906, 0.75, 0.3906, 0.8125, 0.375, 0.8125, 0.625, 0.6875, 0.6875, 0.6875, 0.6875, 0.75, 0.625, 0.75, 0.6094, 0.75, 0.625, 0.75, 0.625, 0.8125, 0.6094, 0.8125, 0.4844, 0.75, 0.5, 0.75, 0.5, 0.8125, 0.4844, 0.8125, 0.4219, 0.75, 0.4375, 0.75, 0.4375, 0.8125, 0.4219, 0.8125, 0.3906, 0.75, 0.4062, 0.75, 0.4062, 0.8125, 0.3906, 0.8125, 0.4531, 0.75, 0.4688, 0.75, 0.4688, 0.8125, 0.4531, 0.8125, 0.5473, 0.75, 0.5625, 0.75, 0.5625, 0.8125, 0.5473, 0.8125, 0.5156, 0.75, 0.5312, 0.75, 0.5312, 0.8125, 0.5156, 0.8125, 0.5781, 0.75, 0.5938, 0.75, 0.5938, 0.8125, 0.5781, 0.8125, 0.5781, 0.4062, 0.5938, 0.4063, 0.5938, 0.4375, 0.5781, 0.4375, 0.5156, 0.4063, 0.5312, 0.4062, 0.5312, 0.4375, 0.5156, 0.4375, 0.5473, 0.4062, 0.5625, 0.4062, 0.5625, 0.4375, 0.5473, 0.4375, 0.4531, 0.4062, 0.4688, 0.4063, 0.4688, 0.4375, 0.4531, 0.4375, 0.3906, 0.4062, 0.4062, 0.4062, 0.4062, 0.4375, 0.3906, 0.4375, 0.4219, 0.4063, 0.4375, 0.4062, 0.4375, 0.4375, 0.4219, 0.4375, 0.4844, 0.4062, 0.5, 0.4062, 0.5, 0.4375, 0.4844, 0.4375, 0.6094, 0.4062, 0.625, 0.4062, 0.625, 0.4375, 0.6094, 0.4375, 0.2812, 0.6875, 0.3125, 0.6875, 0.3125, 0.75, 0.2812, 0.75, 0.5938, 0.9062, 0.6094, 0.9062, 0.6094, 0.9375, 0.5938, 0.9375, 0.5938, 0.25, 0.6094, 0.25, 0.6094, 0.3125, 0.5938, 0.3125, 0.5625, 0.9062, 0.5781, 0.9062, 0.5781, 0.9375, 0.5625, 0.9375, 0.5625, 0.25, 0.5781, 0.25, 0.5781, 0.3125, 0.5625, 0.3125, 0.5312, 0.9062, 0.5473, 0.9062, 0.5473, 0.9375, 0.5312, 0.9375, 0.5312, 0.25, 0.5473, 0.25, 0.5473, 0.3125, 0.5312, 0.3125, 0.5, 0.9062, 0.5156, 0.9062, 0.5156, 0.9375, 0.5, 0.9375, 0.5, 0.25, 0.5156, 0.25, 0.5156, 0.3125, 0.5, 0.3125, 0.4688, 0.9063, 0.4844, 0.9062, 0.4844, 0.9375, 0.4688, 0.9375, 0.4688, 0.25, 0.4844, 0.25, 0.4844, 0.3125, 0.4688, 0.3125, 0.4375, 0.9062, 0.4531, 0.9062, 0.4531, 0.9375, 0.4375, 0.9375, 0.4375, 0.25, 0.4531, 0.25, 0.4531, 0.3125, 0.4375, 0.3125, 0.4062, 0.9062, 0.4219, 0.9062, 0.4219, 0.9375, 0.4062, 0.9375, 0.4062, 0.25, 0.4219, 0.25, 0.4219, 0.3125, 0.4062, 0.3125, 0.375, 0.9062, 0.3906, 0.9062, 0.3906, 0.9375, 0.375, 0.9375, 0.375, 0.25, 0.3906, 0.25, 0.3906, 0.3125, 0.375, 0.3125, 0.125, 0.6875, 0.1875, 0.6875, 0.1875, 0.75, 0.125, 0.75, 0.6094, 0.25, 0.625, 0.25, 0.625, 0.3125, 0.6094, 0.3125, 0.4844, 0.25, 0.5, 0.25, 0.5, 0.3125, 0.4844, 0.3125, 0.4219, 0.25, 0.4375, 0.25, 0.4375, 0.3125, 0.4219, 0.3125, 0.3906, 0.25, 0.4062, 0.25, 0.4062, 0.3125, 0.3906, 0.3125, 0.4531, 0.25, 0.4688, 0.25, 0.4688, 0.3125, 0.4531, 0.3125, 0.5473, 0.25, 0.5625, 0.25, 0.5625, 0.3125, 0.5473, 0.3125, 0.5156, 0.25, 0.5312, 0.25, 0.5312, 0.3125, 0.5156, 0.3125, 0.5781, 0.25, 0.5938, 0.25, 0.5938, 0.3125, 0.5781, 0.3125, 0.5781, 0.9062, 0.5938, 0.9062, 0.5938, 0.9375, 0.5781, 0.9375, 0.5156, 0.9062, 0.5312, 0.9062, 0.5312, 0.9375, 0.5156, 0.9375, 0.5473, 0.9062, 0.5625, 0.9062, 0.5625, 0.9375, 0.5473, 0.9375, 0.4531, 0.9062, 0.4688, 0.9063, 0.4688, 0.9375, 0.4531, 0.9375, 0.3906, 0.9062, 0.4062, 0.9062, 0.4062, 0.9375, 0.3906, 0.9375, 0.4219, 0.9062, 0.4375, 0.9062, 0.4375, 0.9375, 0.4219, 0.9375, 0.4844, 0.9062, 0.5, 0.9062, 0.5, 0.9375, 0.4844, 0.9375, 0.6094, 0.9062, 0.625, 0.9062, 0.625, 0.9375, 0.6094, 0.9375, 0.7813, 0.6875, 0.8125, 0.6875, 0.8125, 0.75, 0.7812, 0.75, 0.6875, 0.6562, 0.6875, 0.625, 0.6875, 0.625, 0.6875, 0.6562, 0.125, 0.5938, 0.1875, 0.5938, 0.1875, 0.625, 0.125, 0.625, 0.2812, 0.5938, 0.3125, 0.5938, 0.3125, 0.625, 0.2812, 0.625, 0.625, 0.5938, 0.6875, 0.5938, 0.6875, 0.625, 0.625, 0.625, 0.5938, 0.09375, 0.6094, 0.09375, 0.6094, 0.125, 0.5938, 0.125, 0.5938, 0.5938, 0.6094, 0.5938, 0.6094, 0.625, 0.5938, 0.625, 0.5625, 0.5938, 0.5781, 0.5938, 0.5781, 0.625, 0.5625, 0.625, 0.5625, 0.09375, 0.5781, 0.09375, 0.5781, 0.125, 0.5625, 0.125, 0.5312, 0.5938, 0.5473, 0.5938, 0.5473, 0.625, 0.5312, 0.625, 0.5313, 0.09375, 0.5473, 0.09375, 0.5473, 0.125, 0.5312, 0.125, 0.5, 0.09375, 0.5156, 0.09375, 0.5156, 0.125, 0.5, 0.125, 0.5, 0.5938, 0.5156, 0.5938, 0.5156, 0.625, 0.5, 0.625, 0.4688, 0.5938, 0.4844, 0.5938, 0.4844, 0.625, 0.4688, 0.625, 0.4687, 0.09375, 0.4844, 0.09375, 0.4844, 0.125, 0.4688, 0.125, 0.4375, 0.09375, 0.4531, 0.09375, 0.4531, 0.125, 0.4375, 0.125, 0.4375, 0.5938, 0.4531, 0.5938, 0.4531, 0.625, 0.4375, 0.625, 0.4062, 0.09375, 0.4219, 0.09375, 0.4219, 0.125, 0.4062, 0.125, 0.4062, 0.5938, 0.4219, 0.5937, 0.4219, 0.625, 0.4062, 0.625, 0.375, 0.5937, 0.3906, 0.5938, 0.3906, 0.625, 0.375, 0.625, 0.375, 0.09375, 0.3906, 0.09375, 0.3906, 0.125, 0.375, 0.125, 0.7187, 0.5625, 0.75, 0.5625, 0.75, 0.5625, 0.7187, 0.5625, 0.2188, 0.5938, 0.25, 0.5938, 0.25, 0.625, 0.2188, 0.625, 0.5781, 0.09375, 0.5938, 0.09375, 0.5938, 0.125, 0.5781, 0.125, 0.5781, 0.5938, 0.5938, 0.5938, 0.5938, 0.625, 0.5781, 0.625, 0.5156, 0.5938, 0.5312, 0.5938, 0.5312, 0.625, 0.5156, 0.625, 0.5156, 0.09375, 0.5313, 0.09375, 0.5312, 0.125, 0.5156, 0.125, 0.5473, 0.09375, 0.5625, 0.09375, 0.5625, 0.125, 0.5473, 0.125, 0.5473, 0.5938, 0.5625, 0.5938, 0.5625, 0.625, 0.5473, 0.625, 0.4531, 0.5938, 0.4688, 0.5938, 0.4688, 0.625, 0.4531, 0.625, 0.4531, 0.09375, 0.4687, 0.09375, 0.4688, 0.125, 0.4531, 0.125, 0.3906, 0.09375, 0.4062, 0.09375, 0.4062, 0.125, 0.3906, 0.125, 0.3906, 0.5938, 0.4062, 0.5938, 0.4062, 0.625, 0.3906, 0.625, 0.4219, 0.5937, 0.4375, 0.5938, 0.4375, 0.625, 0.4219, 0.625, 0.4219, 0.09375, 0.4375, 0.09375, 0.4375, 0.125, 0.4219, 0.125, 0.4844, 0.09375, 0.5, 0.09375, 0.5, 0.125, 0.4844, 0.125, 0.4844, 0.5938, 0.5, 0.5938, 0.5, 0.625, 0.4844, 0.625, 0.6094, 0.5938, 0.625, 0.5938, 0.625, 0.625, 0.6094, 0.625, 0.3125, 0.5938, 0.375, 0.5937, 0.375, 0.625, 0.3125, 0.625, 0.6094, 0.09375, 0.625, 0.09375, 0.625, 0.125, 0.6094, 0.125, 0.8125, 0.5938, 0.875, 0.5938, 0.875, 0.625, 0.8125, 0.625, 0.6094, 0.0, 0.625, 0.0, 0.625, 0.0625, 0.6094, 0.0625, 0.4844, 0.0, 0.5, 0.0, 0.5, 0.0625, 0.4844, 0.0625, 0.4219, 0.0, 0.4375, 0.0, 0.4375, 0.0625, 0.4219, 0.0625, 0.3906, 0.0, 0.4062, 0.0, 0.4062, 0.0625, 0.3906, 0.0625, 0.4531, 0.0, 0.4688, 0.0, 0.4688, 0.0625, 0.4531, 0.0625, 0.5473, 0.0, 0.5625, 0.0, 0.5625, 0.0625, 0.5473, 0.0625, 0.5156, 0.0, 0.5312, 0.0, 0.5312, 0.0625, 0.5156, 0.0625, 0.5781, 0.0, 0.5938, 0.0, 0.5938, 0.0625, 0.5781, 0.0625, 0.375, 0.0, 0.3906, 0.0, 0.3906, 0.0625, 0.375, 0.0625, 0.4062, 0.0, 0.4219, 0.0, 0.4219, 0.0625, 0.4062, 0.0625, 0.4375, 0.0, 0.4531, 0.0, 0.4531, 0.0625, 0.4375, 0.0625, 0.4688, 0.0, 0.4844, 0.0, 0.4844, 0.0625, 0.4688, 0.0625, 0.5, 0.0, 0.5156, 0.0, 0.5156, 0.0625, 0.5, 0.0625, 0.5312, 0.0, 0.5473, 0.0, 0.5473, 0.0625, 0.5312, 0.0625, 0.5625, 0.0, 0.5781, 0.0, 0.5781, 0.0625, 0.5625, 0.0625, 0.5938, 0.0, 0.6094, 0.0, 0.6094, 0.0625, 0.5938, 0.0625, 0.7813, 0.6875, 0.75, 0.6875, 0.75, 0.6875, 0.7812, 0.6875, 0.125, 0.6562, 0.1875, 0.6562, 0.1875, 0.6875, 0.125, 0.6875, 0.2812, 0.6562, 0.3125, 0.6562, 0.3125, 0.6875, 0.2812, 0.6875, 0.625, 0.6563, 0.6875, 0.6562, 0.6875, 0.6875, 0.625, 0.6875, 0.5938, 0.6563, 0.6094, 0.6562, 0.6094, 0.6875, 0.5938, 0.6875, 0.5625, 0.6563, 0.5781, 0.6563, 0.5781, 0.6875, 0.5625, 0.6875, 0.5312, 0.6562, 0.5473, 0.6562, 0.5473, 0.6875, 0.5312, 0.6875, 0.5, 0.6562, 0.5156, 0.6562, 0.5156, 0.6875, 0.5, 0.6875, 0.4688, 0.6562, 0.4844, 0.6562, 0.4844, 0.6875, 0.4688, 0.6875, 0.4375, 0.6562, 0.4531, 0.6562, 0.4531, 0.6875, 0.4375, 0.6875, 0.4063, 0.6563, 0.4219, 0.6562, 0.4219, 0.6875, 0.4062, 0.6875, 0.375, 0.6562, 0.3906, 0.6562, 0.3906, 0.6875, 0.375, 0.6875, 0.8125, 0.5938, 0.8125, 0.625, 0.8125, 0.625, 0.8125, 0.5938, 0.2188, 0.6562, 0.25, 0.6562, 0.25, 0.6875, 0.2188, 0.6875, 0.5781, 0.6563, 0.5938, 0.6563, 0.5938, 0.6875, 0.5781, 0.6875, 0.5156, 0.6562, 0.5312, 0.6562, 0.5312, 0.6875, 0.5156, 0.6875, 0.5473, 0.6562, 0.5625, 0.6563, 0.5625, 0.6875, 0.5473, 0.6875, 0.4531, 0.6562, 0.4688, 0.6562, 0.4688, 0.6875, 0.4531, 0.6875, 0.3906, 0.6562, 0.4063, 0.6563, 0.4062, 0.6875, 0.3906, 0.6875, 0.4219, 0.6562, 0.4375, 0.6562, 0.4375, 0.6875, 0.4219, 0.6875, 0.4844, 0.6562, 0.5, 0.6562, 0.5, 0.6875, 0.4844, 0.6875, 0.6094, 0.6562, 0.625, 0.6563, 0.625, 0.6875, 0.6094, 0.6875, 0.3125, 0.6562, 0.375, 0.6562, 0.375, 0.6875, 0.3125, 0.6875, 0.8125, 0.6562, 0.875, 0.6562, 0.875, 0.6875, 0.8125, 0.6875, 0.8125, 0.5, 0.875, 0.5, 0.875, 0.5625, 0.8125, 0.5625, 0.3125, 0.5, 0.375, 0.5, 0.375, 0.5625, 0.3125, 0.5625, 0.6094, 0.5, 0.625, 0.5, 0.625, 0.5625, 0.6094, 0.5625, 0.4844, 0.5, 0.5, 0.5, 0.5, 0.5625, 0.4844, 0.5625, 0.4219, 0.5, 0.4375, 0.5, 0.4375, 0.5625, 0.4219, 0.5625, 0.3906, 0.5, 0.4062, 0.5, 0.4062, 0.5625, 0.3906, 0.5625, 0.4531, 0.5, 0.4688, 0.5, 0.4688, 0.5625, 0.4531, 0.5625, 0.5473, 0.5, 0.5625, 0.5, 0.5625, 0.5625, 0.5473, 0.5625, 0.5156, 0.5, 0.5312, 0.5, 0.5312, 0.5625, 0.5156, 0.5625, 0.5781, 0.5, 0.5938, 0.5, 0.5938, 0.5625, 0.5781, 0.5625, 0.2188, 0.5, 0.25, 0.5, 0.25, 0.5625, 0.2188, 0.5625, 0.7188, 0.5, 0.75, 0.5, 0.75, 0.5625, 0.7187, 0.5625, 0.375, 0.5, 0.3906, 0.5, 0.3906, 0.5625, 0.375, 0.5625, 0.4062, 0.5, 0.4219, 0.5, 0.4219, 0.5625, 0.4062, 0.5625, 0.4375, 0.5, 0.4531, 0.5, 0.4531, 0.5625, 0.4375, 0.5625, 0.4688, 0.5, 0.4844, 0.5, 0.4844, 0.5625, 0.4688, 0.5625, 0.5, 0.5, 0.5156, 0.5, 0.5156, 0.5625, 0.5, 0.5625, 0.5312, 0.5, 0.5473, 0.5, 0.5473, 0.5625, 0.5312, 0.5625, 0.5625, 0.5, 0.5781, 0.5, 0.5781, 0.5625, 0.5625, 0.5625, 0.5938, 0.5, 0.6094, 0.5, 0.6094, 0.5625, 0.5938, 0.5625, 0.625, 0.5, 0.6875, 0.5, 0.6875, 0.5625, 0.625, 0.5625, 0.2812, 0.5, 0.3125, 0.5, 0.3125, 0.5625, 0.2812, 0.5625, 0.125, 0.5, 0.1875, 0.5, 0.1875, 0.5625, 0.125, 0.5625, 0.7812, 0.5, 0.8125, 0.5, 0.8125, 0.5625, 0.7812, 0.5625, 0.5938, 0.1562, 0.6094, 0.1562, 0.6094, 0.1875, 0.5938, 0.1875, 0.5625, 0.1562, 0.5781, 0.1562, 0.5781, 0.1875, 0.5625, 0.1875, 0.5312, 0.1562, 0.5473, 0.1562, 0.5473, 0.1875, 0.5312, 0.1875, 0.5, 0.1563, 0.5156, 0.1562, 0.5156, 0.1875, 0.5, 0.1875, 0.4688, 0.1562, 0.4844, 0.1562, 0.4844, 0.1875, 0.4688, 0.1875, 0.4375, 0.1562, 0.4531, 0.1562, 0.4531, 0.1875, 0.4375, 0.1875, 0.4063, 0.1562, 0.4219, 0.1562, 0.4219, 0.1875, 0.4062, 0.1875, 0.375, 0.1562, 0.3906, 0.1562, 0.3906, 0.1875, 0.375, 0.1875, 0.5781, 0.1562, 0.5938, 0.1562, 0.5938, 0.1875, 0.5781, 0.1875, 0.5156, 0.1562, 0.5312, 0.1562, 0.5312, 0.1875, 0.5156, 0.1875, 0.5473, 0.1562, 0.5625, 0.1562, 0.5625, 0.1875, 0.5473, 0.1875, 0.4531, 0.1562, 0.4688, 0.1562, 0.4688, 0.1875, 0.4531, 0.1875, 0.3906, 0.1562, 0.4063, 0.1562, 0.4062, 0.1875, 0.3906, 0.1875, 0.4219, 0.1562, 0.4375, 0.1562, 0.4375, 0.1875, 0.4219, 0.1875, 0.4844, 0.1562, 0.5, 0.1563, 0.5, 0.1875, 0.4844, 0.1875, 0.6094, 0.1562, 0.625, 0.1562, 0.625, 0.1875, 0.6094, 0.1875, 0.6875, 0.6562, 0.6875, 0.625, 0.6875, 0.625, 0.6875, 0.6562, 0.7812, 0.6875, 0.75, 0.6875, 0.75, 0.6875, 0.7813, 0.6875, 0.7187, 0.5625, 0.75, 0.5625, 0.75, 0.5625, 0.7188, 0.5625, 0.6875, 0.5938, 0.6875, 0.5625, 0.6875, 0.5625, 0.6875, 0.5938, 0.7188, 0.6875, 0.6875, 0.6875, 0.6875, 0.6875, 0.7188, 0.6875, 0.7812, 0.5625, 0.8125, 0.5625, 0.8125, 0.5625, 0.7812, 0.5625, 0.6875, 0.5938, 0.6875, 0.5625, 0.6875, 0.5625, 0.6875, 0.5938, 0.8125, 0.6562, 0.8125, 0.6875, 0.8125, 0.6875, 0.8125, 0.6562, 0.8125, 0.5625, 0.8125, 0.5938, 0.8125, 0.5938, 0.8125, 0.5625, 0.6875, 0.6562, 0.6875, 0.625, 0.6875, 0.625, 0.6875, 0.6562, 0.8125, 0.6562, 0.8125, 0.6875, 0.8125, 0.6875, 0.8125, 0.6562, 0.7812, 0.5625, 0.8125, 0.5625, 0.8125, 0.5625, 0.7812, 0.5625, 0.8125, 0.5938, 0.8125, 0.625, 0.8125, 0.625, 0.8125, 0.5938, 0.7812, 0.5625, 0.8125, 0.5625, 0.8125, 0.5625, 0.7812, 0.5625, 0.7188, 0.6875, 0.6875, 0.6875, 0.6875, 0.6875, 0.7188, 0.6875, 0.8125, 0.6562, 0.8125, 0.6875, 0.8125, 0.6875, 0.8125, 0.6562, 0.8125, 0.625, 0.8125, 0.6562, 0.8125, 0.6562, 0.8125, 0.625, 0.6875, 0.5938, 0.6875, 0.5625, 0.6875, 0.5625, 0.6875, 0.5938, 0.7188, 0.5625, 0.75, 0.5625, 0.75, 0.5625, 0.7188, 0.5625, 0.8125, 0.625, 0.8125, 0.6562, 0.8125, 0.6562, 0.8125, 0.625, 0.6875, 0.6875, 0.6875, 0.6562, 0.6875, 0.6562, 0.6875, 0.6875, 0.8125, 0.625, 0.875, 0.625, 0.875, 0.6562, 0.8125, 0.6562, 0.3125, 0.625, 0.375, 0.625, 0.375, 0.6562, 0.3125, 0.6562, 0.6094, 0.625, 0.625, 0.625, 0.625, 0.6563, 0.6094, 0.6562, 0.4844, 0.625, 0.5, 0.625, 0.5, 0.6562, 0.4844, 0.6562, 0.4219, 0.625, 0.4375, 0.625, 0.4375, 0.6562, 0.4219, 0.6562, 0.3906, 0.625, 0.4062, 0.625, 0.4063, 0.6563, 0.3906, 0.6562, 0.4531, 0.625, 0.4688, 0.625, 0.4688, 0.6562, 0.4531, 0.6562, 0.5473, 0.625, 0.5625, 0.625, 0.5625, 0.6563, 0.5473, 0.6562, 0.5156, 0.625, 0.5312, 0.625, 0.5312, 0.6562, 0.5156, 0.6562, 0.5781, 0.625, 0.5938, 0.625, 0.5938, 0.6563, 0.5781, 0.6563, 0.2188, 0.625, 0.25, 0.625, 0.25, 0.6562, 0.2188, 0.6562, 0.375, 0.625, 0.3906, 0.625, 0.3906, 0.6562, 0.375, 0.6562, 0.4062, 0.625, 0.4219, 0.625, 0.4219, 0.6562, 0.4063, 0.6563, 0.4375, 0.625, 0.4531, 0.625, 0.4531, 0.6562, 0.4375, 0.6562, 0.4688, 0.625, 0.4844, 0.625, 0.4844, 0.6562, 0.4688, 0.6562, 0.5, 0.625, 0.5156, 0.625, 0.5156, 0.6562, 0.5, 0.6562, 0.5312, 0.625, 0.5473, 0.625, 0.5473, 0.6562, 0.5312, 0.6562, 0.5625, 0.625, 0.5781, 0.625, 0.5781, 0.6563, 0.5625, 0.6563, 0.5938, 0.625, 0.6094, 0.625, 0.6094, 0.6562, 0.5938, 0.6563, 0.625, 0.625, 0.6875, 0.625, 0.6875, 0.6562, 0.625, 0.6563, 0.2812, 0.625, 0.3125, 0.625, 0.3125, 0.6562, 0.2812, 0.6562, 0.125, 0.625, 0.1875, 0.625, 0.1875, 0.6562, 0.125, 0.6562, 0.6094, 0.0625, 0.625, 0.0625, 0.625, 0.09375, 0.6094, 0.09375, 0.4844, 0.0625, 0.5, 0.0625, 0.5, 0.09375, 0.4844, 0.09375, 0.4219, 0.0625, 0.4375, 0.0625, 0.4375, 0.09375, 0.4219, 0.09375, 0.3906, 0.0625, 0.4062, 0.0625, 0.4062, 0.09375, 0.3906, 0.09375, 0.4531, 0.0625, 0.4688, 0.0625, 0.4687, 0.09375, 0.4531, 0.09375, 0.5473, 0.0625, 0.5625, 0.0625, 0.5625, 0.09375, 0.5473, 0.09375, 0.5156, 0.0625, 0.5312, 0.0625, 0.5313, 0.09375, 0.5156, 0.09375, 0.5781, 0.0625, 0.5938, 0.0625, 0.5938, 0.09375, 0.5781, 0.09375, 0.375, 0.0625, 0.3906, 0.0625, 0.3906, 0.09375, 0.375, 0.09375, 0.4062, 0.0625, 0.4219, 0.0625, 0.4219, 0.09375, 0.4062, 0.09375, 0.4375, 0.0625, 0.4531, 0.0625, 0.4531, 0.09375, 0.4375, 0.09375, 0.4688, 0.0625, 0.4844, 0.0625, 0.4844, 0.09375, 0.4687, 0.09375, 0.5, 0.0625, 0.5156, 0.0625, 0.5156, 0.09375, 0.5, 0.09375, 0.5312, 0.0625, 0.5473, 0.0625, 0.5473, 0.09375, 0.5313, 0.09375, 0.5625, 0.0625, 0.5781, 0.0625, 0.5781, 0.09375, 0.5625, 0.09375, 0.5938, 0.0625, 0.6094, 0.0625, 0.6094, 0.09375, 0.5938, 0.09375, 0.6875, 0.6875, 0.6875, 0.6562, 0.6875, 0.6562, 0.6875, 0.6875, 0.8125, 0.5625, 0.8125, 0.5938, 0.8125, 0.5938, 0.8125, 0.5625, 0.6875, 0.6875, 0.6875, 0.6562, 0.6875, 0.6562, 0.6875, 0.6875, 0.8125, 0.6875, 0.7813, 0.6875, 0.7813, 0.6875, 0.8125, 0.6875, 0.6875, 0.625, 0.6875, 0.5938, 0.6875, 0.5938, 0.6875, 0.625, 0.6875, 0.625, 0.6875, 0.5938, 0.6875, 0.5938, 0.6875, 0.625, 0.6094, 0.125, 0.625, 0.125, 0.625, 0.1562, 0.6094, 0.1562, 0.4844, 0.125, 0.5, 0.125, 0.5, 0.1563, 0.4844, 0.1562, 0.4219, 0.125, 0.4375, 0.125, 0.4375, 0.1562, 0.4219, 0.1562, 0.3906, 0.125, 0.4062, 0.125, 0.4063, 0.1562, 0.3906, 0.1562, 0.4531, 0.125, 0.4688, 0.125, 0.4688, 0.1562, 0.4531, 0.1562, 0.5473, 0.125, 0.5625, 0.125, 0.5625, 0.1562, 0.5473, 0.1562, 0.5156, 0.125, 0.5312, 0.125, 0.5312, 0.1562, 0.5156, 0.1562, 0.5781, 0.125, 0.5938, 0.125, 0.5938, 0.1562, 0.5781, 0.1562, 0.375, 0.125, 0.3906, 0.125, 0.3906, 0.1562, 0.375, 0.1562, 0.4062, 0.125, 0.4219, 0.125, 0.4219, 0.1562, 0.4063, 0.1562, 0.4375, 0.125, 0.4531, 0.125, 0.4531, 0.1562, 0.4375, 0.1562, 0.4688, 0.125, 0.4844, 0.125, 0.4844, 0.1562, 0.4688, 0.1562, 0.5, 0.125, 0.5156, 0.125, 0.5156, 0.1562, 0.5, 0.1563, 0.5312, 0.125, 0.5473, 0.125, 0.5473, 0.1562, 0.5312, 0.1562, 0.5625, 0.125, 0.5781, 0.125, 0.5781, 0.1562, 0.5625, 0.1562, 0.5938, 0.125, 0.6094, 0.125, 0.6094, 0.1562, 0.5938, 0.1562, 0.8125, 0.5625, 0.8125, 0.5938, 0.8125, 0.5938, 0.8125, 0.5625, 0.8125, 0.5625, 0.875, 0.5625, 0.875, 0.5938, 0.8125, 0.5938, 0.3125, 0.5625, 0.375, 0.5625, 0.375, 0.5937, 0.3125, 0.5938, 0.6094, 0.5625, 0.625, 0.5625, 0.625, 0.5938, 0.6094, 0.5938, 0.4844, 0.5625, 0.5, 0.5625, 0.5, 0.5938, 0.4844, 0.5938, 0.4219, 0.5625, 0.4375, 0.5625, 0.4375, 0.5938, 0.4219, 0.5937, 0.3906, 0.5625, 0.4062, 0.5625, 0.4062, 0.5938, 0.3906, 0.5938, 0.4531, 0.5625, 0.4688, 0.5625, 0.4688, 0.5938, 0.4531, 0.5938, 0.5473, 0.5625, 0.5625, 0.5625, 0.5625, 0.5938, 0.5473, 0.5938, 0.5156, 0.5625, 0.5312, 0.5625, 0.5312, 0.5938, 0.5156, 0.5938, 0.5781, 0.5625, 0.5938, 0.5625, 0.5938, 0.5938, 0.5781, 0.5938, 0.2188, 0.5625, 0.25, 0.5625, 0.25, 0.5938, 0.2188, 0.5938, 0.375, 0.5625, 0.3906, 0.5625, 0.3906, 0.5938, 0.375, 0.5937, 0.4062, 0.5625, 0.4219, 0.5625, 0.4219, 0.5937, 0.4062, 0.5938, 0.4375, 0.5625, 0.4531, 0.5625, 0.4531, 0.5938, 0.4375, 0.5938, 0.4688, 0.5625, 0.4844, 0.5625, 0.4844, 0.5938, 0.4688, 0.5938, 0.5, 0.5625, 0.5156, 0.5625, 0.5156, 0.5938, 0.5, 0.5938, 0.5312, 0.5625, 0.5473, 0.5625, 0.5473, 0.5938, 0.5312, 0.5938, 0.5625, 0.5625, 0.5781, 0.5625, 0.5781, 0.5938, 0.5625, 0.5938, 0.5938, 0.5625, 0.6094, 0.5625, 0.6094, 0.5938, 0.5938, 0.5938, 0.625, 0.5625, 0.6875, 0.5625, 0.6875, 0.5938, 0.625, 0.5938, 0.2812, 0.5625, 0.3125, 0.5625, 0.3125, 0.5938, 0.2812, 0.5938, 0.125, 0.5625, 0.1875, 0.5625, 0.1875, 0.5938, 0.125, 0.5938, 0.1875, 0.5625, 0.2188, 0.5625, 0.2188, 0.5938, 0.1875, 0.5938, 0.75, 0.6875, 0.7188, 0.6875, 0.7188, 0.6875, 0.75, 0.6875, 0.1875, 0.625, 0.2188, 0.625, 0.2188, 0.6562, 0.1875, 0.6562, 0.75, 0.5625, 0.7812, 0.5625, 0.7812, 0.5625, 0.75, 0.5625, 0.75, 0.5625, 0.7812, 0.5625, 0.7812, 0.5625, 0.75, 0.5625, 0.6875, 0.5625, 0.7188, 0.5625, 0.7188, 0.5625, 0.6875, 0.5625, 0.8125, 0.5938, 0.8125, 0.625, 0.8125, 0.625, 0.8125, 0.5938, 0.75, 0.5625, 0.7812, 0.5625, 0.7812, 0.5625, 0.75, 0.5625, 0.8125, 0.6875, 0.7812, 0.6875, 0.7813, 0.6875, 0.8125, 0.6875, 0.75, 0.5, 0.7812, 0.5, 0.7812, 0.5625, 0.75, 0.5625, 0.1875, 0.5, 0.2188, 0.5, 0.2188, 0.5625, 0.1875, 0.5625, 0.1875, 0.6562, 0.2188, 0.6562, 0.2188, 0.6875, 0.1875, 0.6875, 0.8125, 0.6875, 0.7813, 0.6875, 0.7812, 0.6875, 0.8125, 0.6875, 0.1875, 0.5938, 0.2188, 0.5938, 0.2188, 0.625, 0.1875, 0.625, 0.75, 0.6875, 0.7813, 0.6875, 0.7812, 0.75, 0.75, 0.75, 0.6094, 0.875, 0.625, 0.875, 0.625, 0.9062, 0.6094, 0.9062, 0.4844, 0.875, 0.5, 0.875, 0.5, 0.9062, 0.4844, 0.9062, 0.4219, 0.875, 0.4375, 0.875, 0.4375, 0.9062, 0.4219, 0.9062, 0.3906, 0.875, 0.4062, 0.875, 0.4062, 0.9062, 0.3906, 0.9062, 0.4531, 0.875, 0.4688, 0.875, 0.4688, 0.9063, 0.4531, 0.9062, 0.5473, 0.875, 0.5625, 0.875, 0.5625, 0.9062, 0.5473, 0.9062, 0.5156, 0.875, 0.5312, 0.875, 0.5312, 0.9062, 0.5156, 0.9062, 0.5781, 0.875, 0.5938, 0.875, 0.5938, 0.9062, 0.5781, 0.9062, 0.375, 0.875, 0.3906, 0.875, 0.3906, 0.9062, 0.375, 0.9062, 0.4062, 0.875, 0.4219, 0.875, 0.4219, 0.9062, 0.4062, 0.9062, 0.4375, 0.875, 0.4531, 0.875, 0.4531, 0.9062, 0.4375, 0.9062, 0.4688, 0.875, 0.4844, 0.875, 0.4844, 0.9062, 0.4688, 0.9063, 0.5, 0.875, 0.5156, 0.875, 0.5156, 0.9062, 0.5, 0.9062, 0.5312, 0.875, 0.5473, 0.875, 0.5473, 0.9062, 0.5312, 0.9062, 0.5625, 0.875, 0.5781, 0.875, 0.5781, 0.9062, 0.5625, 0.9062, 0.5938, 0.875, 0.6094, 0.875, 0.6094, 0.9062, 0.5938, 0.9062, 0.5938, 0.3125, 0.6094, 0.3125, 0.6094, 0.3438, 0.5938, 0.3438, 0.5625, 0.3125, 0.5781, 0.3125, 0.5781, 0.3438, 0.5625, 0.3438, 0.5312, 0.3125, 0.5473, 0.3125, 0.5473, 0.3438, 0.5312, 0.3438, 0.5, 0.3125, 0.5156, 0.3125, 0.5156, 0.3438, 0.5, 0.3438, 0.4688, 0.3125, 0.4844, 0.3125, 0.4844, 0.3438, 0.4688, 0.3438, 0.4375, 0.3125, 0.4531, 0.3125, 0.4531, 0.3438, 0.4375, 0.3438, 0.4062, 0.3125, 0.4219, 0.3125, 0.4219, 0.3438, 0.4062, 0.3438, 0.375, 0.3125, 0.3906, 0.3125, 0.3906, 0.3438, 0.375, 0.3438, 0.1875, 0.6875, 0.2188, 0.6875, 0.2187, 0.75, 0.1875, 0.75, 0.6094, 0.3125, 0.625, 0.3125, 0.625, 0.3438, 0.6094, 0.3438, 0.4844, 0.3125, 0.5, 0.3125, 0.5, 0.3438, 0.4844, 0.3438, 0.4219, 0.3125, 0.4375, 0.3125, 0.4375, 0.3438, 0.4219, 0.3438, 0.3906, 0.3125, 0.4062, 0.3125, 0.4062, 0.3438, 0.3906, 0.3438, 0.4531, 0.3125, 0.4688, 0.3125, 0.4688, 0.3438, 0.4531, 0.3438, 0.5473, 0.3125, 0.5625, 0.3125, 0.5625, 0.3438, 0.5473, 0.3438, 0.5156, 0.3125, 0.5312, 0.3125, 0.5312, 0.3438, 0.5156, 0.3438, 0.5781, 0.3125, 0.5938, 0.3125, 0.5938, 0.3438, 0.5781, 0.3438, 0.25, 0.5625, 0.2812, 0.5625, 0.2812, 0.5938, 0.25, 0.5938, 0.7188, 0.6875, 0.6875, 0.6875, 0.6875, 0.6875, 0.7188, 0.6875, 0.25, 0.625, 0.2812, 0.625, 0.2812, 0.6562, 0.25, 0.6562, 0.6875, 0.625, 0.6875, 0.5938, 0.6875, 0.5938, 0.6875, 0.625, 0.75, 0.6875, 0.7188, 0.6875, 0.7188, 0.6875, 0.75, 0.6875, 0.8125, 0.625, 0.8125, 0.6562, 0.8125, 0.6562, 0.8125, 0.625, 0.7813, 0.6875, 0.75, 0.6875, 0.75, 0.6875, 0.7813, 0.6875, 0.75, 0.6875, 0.7188, 0.6875, 0.7188, 0.6875, 0.75, 0.6875, 0.6875, 0.5625, 0.7187, 0.5625, 0.7188, 0.5625, 0.6875, 0.5625, 0.25, 0.5, 0.2812, 0.5, 0.2812, 0.5625, 0.25, 0.5625, 0.6875, 0.5, 0.7188, 0.5, 0.7187, 0.5625, 0.6875, 0.5625, 0.25, 0.6562, 0.2812, 0.6562, 0.2812, 0.6875, 0.25, 0.6875, 0.6875, 0.5625, 0.7187, 0.5625, 0.7187, 0.5625, 0.6875, 0.5625, 0.25, 0.5938, 0.2812, 0.5938, 0.2812, 0.625, 0.25, 0.625, 0.25, 0.6875, 0.2812, 0.6875, 0.2812, 0.75, 0.25, 0.75, 0.6094, 0.375, 0.625, 0.375, 0.625, 0.4062, 0.6094, 0.4062, 0.4844, 0.375, 0.5, 0.375, 0.5, 0.4062, 0.4844, 0.4062, 0.4219, 0.375, 0.4375, 0.375, 0.4375, 0.4062, 0.4219, 0.4063, 0.3906, 0.375, 0.4062, 0.375, 0.4062, 0.4062, 0.3906, 0.4062, 0.4531, 0.375, 0.4688, 0.375, 0.4688, 0.4063, 0.4531, 0.4062, 0.5473, 0.375, 0.5625, 0.375, 0.5625, 0.4062, 0.5473, 0.4062, 0.5156, 0.375, 0.5312, 0.375, 0.5312, 0.4062, 0.5156, 0.4063, 0.5781, 0.375, 0.5938, 0.375, 0.5938, 0.4063, 0.5781, 0.4062, 0.375, 0.375, 0.3906, 0.375, 0.3906, 0.4062, 0.375, 0.4062, 0.4062, 0.375, 0.4219, 0.375, 0.4219, 0.4063, 0.4062, 0.4062, 0.4375, 0.375, 0.4531, 0.375, 0.4531, 0.4062, 0.4375, 0.4062, 0.4688, 0.375, 0.4844, 0.375, 0.4844, 0.4062, 0.4688, 0.4063, 0.5, 0.375, 0.5156, 0.375, 0.5156, 0.4063, 0.5, 0.4062, 0.5312, 0.375, 0.5473, 0.375, 0.5473, 0.4062, 0.5312, 0.4062, 0.5625, 0.375, 0.5781, 0.375, 0.5781, 0.4062, 0.5625, 0.4062, 0.5938, 0.375, 0.6094, 0.375, 0.6094, 0.4062, 0.5938, 0.4063, 0.5938, 0.8125, 0.6094, 0.8125, 0.6094, 0.8438, 0.5938, 0.8438, 0.5625, 0.8125, 0.5781, 0.8125, 0.5781, 0.8438, 0.5625, 0.8438, 0.5312, 0.8125, 0.5473, 0.8125, 0.5473, 0.8438, 0.5312, 0.8437, 0.5, 0.8125, 0.5156, 0.8125, 0.5156, 0.8438, 0.5, 0.8438, 0.4688, 0.8125, 0.4844, 0.8125, 0.4844, 0.8437, 0.4688, 0.8438, 0.4375, 0.8125, 0.4531, 0.8125, 0.4531, 0.8438, 0.4375, 0.8438, 0.4062, 0.8125, 0.4219, 0.8125, 0.4219, 0.8437, 0.4063, 0.8438, 0.375, 0.8125, 0.3906, 0.8125, 0.3906, 0.8438, 0.375, 0.8438, 0.6875, 0.6875, 0.7188, 0.6875, 0.7188, 0.75, 0.6875, 0.75, 0.6094, 0.8125, 0.625, 0.8125, 0.625, 0.8437, 0.6094, 0.8438, 0.4844, 0.8125, 0.5, 0.8125, 0.5, 0.8438, 0.4844, 0.8437, 0.4219, 0.8125, 0.4375, 0.8125, 0.4375, 0.8438, 0.4219, 0.8437, 0.3906, 0.8125, 0.4062, 0.8125, 0.4063, 0.8438, 0.3906, 0.8438, 0.4531, 0.8125, 0.4688, 0.8125, 0.4688, 0.8438, 0.4531, 0.8438, 0.5473, 0.8125, 0.5625, 0.8125, 0.5625, 0.8438, 0.5473, 0.8438, 0.5156, 0.8125, 0.5312, 0.8125, 0.5312, 0.8437, 0.5156, 0.8438, 0.5781, 0.8125, 0.5938, 0.8125, 0.5938, 0.8438, 0.5781, 0.8438, 0.6875, 0.625, 0.6875, 0.5938, 0.6875, 0.5938, 0.6875, 0.625, 0.8125, 0.6875, 0.7813, 0.6875, 0.7813, 0.6875, 0.8125, 0.6875, 0.7813, 0.6875, 0.75, 0.6875, 0.75, 0.6875, 0.7813, 0.6875, 0.8125, 0.6562, 0.8125, 0.6875, 0.8125, 0.6875, 0.8125, 0.6562, 0.8125, 0.625, 0.8125, 0.6562, 0.8125, 0.6562, 0.8125, 0.625, 0.6875, 0.6875, 0.6875, 0.6562, 0.6875, 0.6562, 0.6875, 0.6875, 0.6875, 0.6562, 0.6875, 0.625, 0.6875, 0.625, 0.6875, 0.6562, 0.8125, 0.5625, 0.8125, 0.5938, 0.8125, 0.5938, 0.8125, 0.5625, 0.75, 0.5625, 0.7812, 0.5625, 0.7812, 0.5625, 0.75, 0.5625, 0.7188, 0.5625, 0.75, 0.5625, 0.75, 0.5625, 0.7188, 0.5625, 0.6875, 0.5938, 0.6875, 0.5625, 0.6875, 0.5625, 0.6875, 0.5938, 0.6875, 0.5625, 0.7188, 0.5625, 0.7188, 0.5625, 0.6875, 0.5625, 0.75, 0.6875, 0.7188, 0.6875, 0.7188, 0.6875, 0.75, 0.6875, 0.8125, 0.5938, 0.8125, 0.625, 0.8125, 0.625, 0.8125, 0.5938, 0.7812, 0.5625, 0.8125, 0.5625, 0.8125, 0.5625, 0.7812, 0.5625, 0.7188, 0.6875, 0.6875, 0.6875, 0.6875, 0.6875, 0.7188, 0.6875, 0.8125, 0.5625, 0.8125, 0.5938, 0.8125, 0.5938, 0.8125, 0.5625, 0.75, 0.5625, 0.7812, 0.5625, 0.7812, 0.5625, 0.75, 0.5625, 0.7188, 0.5625, 0.75, 0.5625, 0.75, 0.5625, 0.7188, 0.5625, 0.6875, 0.5938, 0.6875, 0.5625, 0.6875, 0.5625, 0.6875, 0.5938, 0.6875, 0.5625, 0.7188, 0.5625, 0.7188, 0.5625, 0.6875, 0.5625, 0.75, 0.6875, 0.7188, 0.6875, 0.7188, 0.6875, 0.75, 0.6875, 0.8125, 0.5938, 0.8125, 0.625, 0.8125, 0.625, 0.8125, 0.5938, 0.7812, 0.5625, 0.8125, 0.5625, 0.8125, 0.5625, 0.7812, 0.5625, 0.7188, 0.6875, 0.6875, 0.6875, 0.6875, 0.6875, 0.7188, 0.6875, 0.6875, 0.625, 0.6875, 0.5938, 0.6875, 0.5938, 0.6875, 0.625, 0.8125, 0.6875, 0.7813, 0.6875, 0.7813, 0.6875, 0.8125, 0.6875, 0.7813, 0.6875, 0.75, 0.6875, 0.75, 0.6875, 0.7813, 0.6875, 0.8125, 0.6562, 0.8125, 0.6875, 0.8125, 0.6875, 0.8125, 0.6562, 0.8125, 0.625, 0.8125, 0.6562, 0.8125, 0.6562, 0.8125, 0.625, 0.6875, 0.6875, 0.6875, 0.6562, 0.6875, 0.6562, 0.6875, 0.6875, 0.6875, 0.6562, 0.6875, 0.625, 0.6875, 0.625, 0.6875, 0.6562, 0.6875, 0.5625, 0.7188, 0.5625, 0.7188, 0.5625, 0.6875, 0.5625, 0.75, 0.6875, 0.7188, 0.6875, 0.7188, 0.6875, 0.75, 0.6875, 0.8125, 0.5938, 0.8125, 0.625, 0.8125, 0.625, 0.8125, 0.5938, 0.8125, 0.6562, 0.8125, 0.6875, 0.8125, 0.6875, 0.8125, 0.6562, 0.7812, 0.5625, 0.8125, 0.5625, 0.8125, 0.5625, 0.7812, 0.5625, 0.7188, 0.6875, 0.6875, 0.6875, 0.6875, 0.6875, 0.7188, 0.6875, 0.8125, 0.6875, 0.7813, 0.6875, 0.7813, 0.6875, 0.8125, 0.6875, 0.7813, 0.6875, 0.75, 0.6875, 0.75, 0.6875, 0.7813, 0.6875, 0.8125, 0.625, 0.8125, 0.6562, 0.8125, 0.6562, 0.8125, 0.625, 0.6875, 0.6562, 0.6875, 0.625, 0.6875, 0.625, 0.6875, 0.6562, 0.6875, 0.6875, 0.6875, 0.6562, 0.6875, 0.6562, 0.6875, 0.6875, 0.8125, 0.5625, 0.8125, 0.5938, 0.8125, 0.5938, 0.8125, 0.5625, 0.75, 0.5625, 0.7812, 0.5625, 0.7812, 0.5625, 0.75, 0.5625, 0.7188, 0.5625, 0.75, 0.5625, 0.75, 0.5625, 0.7188, 0.5625, 0.6875, 0.5938, 0.6875, 0.5625, 0.6875, 0.5625, 0.6875, 0.5938, 0.6875, 0.625, 0.6875, 0.5938, 0.6875, 0.5938, 0.6875, 0.625, 0.7813, 0.6875, 0.75, 0.6875, 0.75, 0.6875, 0.7813, 0.6875, 0.8125, 0.625, 0.8125, 0.6562, 0.8125, 0.6562, 0.8125, 0.625, 0.8125, 0.5938, 0.8125, 0.625, 0.8125, 0.625, 0.8125, 0.5938, 0.6875, 0.6562, 0.6875, 0.625, 0.6875, 0.625, 0.6875, 0.6562, 0.6875, 0.625, 0.6875, 0.5938, 0.6875, 0.5938, 0.6875, 0.625, 0.8125, 0.6562, 0.8125, 0.6875, 0.8125, 0.6875, 0.8125, 0.6562, 0.8125, 0.5625, 0.8125, 0.5938, 0.8125, 0.5938, 0.8125, 0.5625, 0.6875, 0.6875, 0.6875, 0.6562, 0.6875, 0.6562, 0.6875, 0.6875, 0.75, 0.5625, 0.7812, 0.5625, 0.7812, 0.5625, 0.75, 0.5625, 0.7188, 0.5625, 0.75, 0.5625, 0.75, 0.5625, 0.7188, 0.5625, 0.6875, 0.5938, 0.6875, 0.5625, 0.6875, 0.5625, 0.6875, 0.5938, 0.6875, 0.5625, 0.7188, 0.5625, 0.7188, 0.5625, 0.6875, 0.5625, 0.75, 0.6875, 0.7188, 0.6875, 0.7188, 0.6875, 0.75, 0.6875, 0.7812, 0.5625, 0.8125, 0.5625, 0.8125, 0.5625, 0.7812, 0.5625, 0.7188, 0.6875, 0.6875, 0.6875, 0.6875, 0.6875, 0.7188, 0.6875, 0.8125, 0.6875, 0.7813, 0.6875, 0.7813, 0.6875, 0.8125, 0.6875, 0.6875, 0.6562, 0.6875, 0.625, 0.6875, 0.625, 0.6875, 0.6562, 0.8125, 0.5625, 0.8125, 0.5938, 0.8125, 0.5938, 0.8125, 0.5625, 0.6875, 0.625, 0.6875, 0.5938, 0.6875, 0.5938, 0.6875, 0.625, 0.75, 0.5625, 0.7812, 0.5625, 0.7812, 0.5625, 0.75, 0.5625, 0.7188, 0.5625, 0.75, 0.5625, 0.75, 0.5625, 0.7188, 0.5625, 0.6875, 0.5938, 0.6875, 0.5625, 0.6875, 0.5625, 0.6875, 0.5938, 0.8125, 0.5938, 0.8125, 0.625, 0.8125, 0.625, 0.8125, 0.5938, 0.6875, 0.5625, 0.7188, 0.5625, 0.7188, 0.5625, 0.6875, 0.5625, 0.75, 0.6875, 0.7188, 0.6875, 0.7188, 0.6875, 0.75, 0.6875, 0.6875, 0.6875, 0.6875, 0.6562, 0.6875, 0.6562, 0.6875, 0.6875, 0.7812, 0.5625, 0.8125, 0.5625, 0.8125, 0.5625, 0.7812, 0.5625, 0.7188, 0.6875, 0.6875, 0.6875, 0.6875, 0.6875, 0.7188, 0.6875, 0.8125, 0.6562, 0.8125, 0.6875, 0.8125, 0.6875, 0.8125, 0.6562, 0.8125, 0.6875, 0.7813, 0.6875, 0.7813, 0.6875, 0.8125, 0.6875, 0.7813, 0.6875, 0.75, 0.6875, 0.75, 0.6875, 0.7813, 0.6875, 0.8125, 0.625, 0.8125, 0.6562, 0.8125, 0.6562, 0.8125, 0.625, 0.6875, 0.5938, 0.6875, 0.5625, 0.6875, 0.5625, 0.6875, 0.5938, 0.6875, 0.625, 0.6875, 0.5938, 0.6875, 0.5938, 0.6875, 0.625, 0.6875, 0.5625, 0.7188, 0.5625, 0.7188, 0.5625, 0.6875, 0.5625, 0.8125, 0.5938, 0.8125, 0.625, 0.8125, 0.625, 0.8125, 0.5938, 0.75, 0.6875, 0.7188, 0.6875, 0.7188, 0.6875, 0.75, 0.6875, 0.7812, 0.5625, 0.8125, 0.5625, 0.8125, 0.5625, 0.7812, 0.5625, 0.7188, 0.6875, 0.6875, 0.6875, 0.6875, 0.6875, 0.7188, 0.6875, 0.8125, 0.6875, 0.7813, 0.6875, 0.7813, 0.6875, 0.8125, 0.6875, 0.7813, 0.6875, 0.75, 0.6875, 0.75, 0.6875, 0.7813, 0.6875, 0.8125, 0.625, 0.8125, 0.6562, 0.8125, 0.6562, 0.8125, 0.625, 0.6875, 0.6562, 0.6875, 0.625, 0.6875, 0.625, 0.6875, 0.6562, 0.8125, 0.6562, 0.8125, 0.6875, 0.8125, 0.6875, 0.8125, 0.6562, 0.8125, 0.5625, 0.8125, 0.5938, 0.8125, 0.5938, 0.8125, 0.5625, 0.6875, 0.6875, 0.6875, 0.6562, 0.6875, 0.6562, 0.6875, 0.6875, 0.75, 0.5625, 0.7812, 0.5625, 0.7812, 0.5625, 0.75, 0.5625, 0.7188, 0.5625, 0.75, 0.5625, 0.75, 0.5625, 0.7188, 0.5625, 0.8125, 0.6875, 0.7813, 0.6875, 0.7813, 0.6875, 0.8125, 0.6875, 0.7813, 0.6875, 0.75, 0.6875, 0.75, 0.6875, 0.7813, 0.6875, 0.8125, 0.625, 0.8125, 0.6562, 0.8125, 0.6562, 0.8125, 0.625, 0.6875, 0.6562, 0.6875, 0.625, 0.6875, 0.625, 0.6875, 0.6562, 0.8125, 0.6562, 0.8125, 0.6875, 0.8125, 0.6875, 0.8125, 0.6562, 0.8125, 0.5625, 0.8125, 0.5938, 0.8125, 0.5938, 0.8125, 0.5625, 0.6875, 0.625, 0.6875, 0.5938, 0.6875, 0.5938, 0.6875, 0.625, 0.75, 0.5625, 0.7812, 0.5625, 0.7812, 0.5625, 0.75, 0.5625, 0.7188, 0.5625, 0.75, 0.5625, 0.75, 0.5625, 0.7188, 0.5625, 0.6875, 0.5938, 0.6875, 0.5625, 0.6875, 0.5625, 0.6875, 0.5938, 0.8125, 0.5938, 0.8125, 0.625, 0.8125, 0.625, 0.8125, 0.5938, 0.6875, 0.5625, 0.7188, 0.5625, 0.7188, 0.5625, 0.6875, 0.5625, 0.75, 0.6875, 0.7188, 0.6875, 0.7188, 0.6875, 0.75, 0.6875, 0.6875, 0.6875, 0.6875, 0.6562, 0.6875, 0.6562, 0.6875, 0.6875, 0.7812, 0.5625, 0.8125, 0.5625, 0.8125, 0.5625, 0.7812, 0.5625, 0.7188, 0.6875, 0.6875, 0.6875, 0.6875, 0.6875, 0.7188, 0.6875, 0.6875, 0.6562, 0.6875, 0.625, 0.6875, 0.625, 0.6875, 0.6562, 0.8125, 0.6562, 0.8125, 0.6875, 0.8125, 0.6875, 0.8125, 0.6562, 0.8125, 0.5625, 0.8125, 0.5938, 0.8125, 0.5938, 0.8125, 0.5625, 0.6875, 0.6875, 0.6875, 0.6562, 0.6875, 0.6562, 0.6875, 0.6875, 0.75, 0.5625, 0.7812, 0.5625, 0.7812, 0.5625, 0.75, 0.5625, 0.7188, 0.5625, 0.75, 0.5625, 0.75, 0.5625, 0.7188, 0.5625, 0.6875, 0.5938, 0.6875, 0.5625, 0.6875, 0.5625, 0.6875, 0.5938, 0.6875, 0.5625, 0.7188, 0.5625, 0.7188, 0.5625, 0.6875, 0.5625, 0.8125, 0.5938, 0.8125, 0.625, 0.8125, 0.625, 0.8125, 0.5938, 0.75, 0.6875, 0.7188, 0.6875, 0.7188, 0.6875, 0.75, 0.6875, 0.7812, 0.5625, 0.8125, 0.5625, 0.8125, 0.5625, 0.7812, 0.5625, 0.7188, 0.6875, 0.6875, 0.6875, 0.6875, 0.6875, 0.7188, 0.6875, 0.8125, 0.6875, 0.7813, 0.6875, 0.7813, 0.6875, 0.8125, 0.6875, 0.6875, 0.625, 0.6875, 0.5938, 0.6875, 0.5938, 0.6875, 0.625, 0.7813, 0.6875, 0.75, 0.6875, 0.75, 0.6875, 0.7813, 0.6875, 0.8125, 0.625, 0.8125, 0.6562, 0.8125, 0.6562, 0.8125, 0.625, 0.7188, 0.5625, 0.75, 0.5625, 0.75, 0.5625, 0.7188, 0.5625, 0.6875, 0.5938, 0.6875, 0.5625, 0.6875, 0.5625, 0.6875, 0.5938, 0.8125, 0.5938, 0.8125, 0.625, 0.8125, 0.625, 0.8125, 0.5938, 0.6875, 0.6875, 0.6875, 0.6562, 0.6875, 0.6562, 0.6875, 0.6875, 0.6875, 0.5625, 0.7188, 0.5625, 0.7188, 0.5625, 0.6875, 0.5625, 0.75, 0.6875, 0.7188, 0.6875, 0.7188, 0.6875, 0.75, 0.6875, 0.7812, 0.5625, 0.8125, 0.5625, 0.8125, 0.5625, 0.7812, 0.5625, 0.7188, 0.6875, 0.6875, 0.6875, 0.6875, 0.6875, 0.7188, 0.6875, 0.8125, 0.6875, 0.7813, 0.6875, 0.7813, 0.6875, 0.8125, 0.6875, 0.7813, 0.6875, 0.75, 0.6875, 0.75, 0.6875, 0.7813, 0.6875, 0.8125, 0.625, 0.8125, 0.6562, 0.8125, 0.6562, 0.8125, 0.625, 0.6875, 0.6562, 0.6875, 0.625, 0.6875, 0.625, 0.6875, 0.6562, 0.8125, 0.6562, 0.8125, 0.6875, 0.8125, 0.6875, 0.8125, 0.6562, 0.8125, 0.5625, 0.8125, 0.5938, 0.8125, 0.5938, 0.8125, 0.5625, 0.6875, 0.625, 0.6875, 0.5938, 0.6875, 0.5938, 0.6875, 0.625, 0.75, 0.5625, 0.7812, 0.5625, 0.7812, 0.5625, 0.75, 0.5625, 0.8125, 0.6875, 0.7813, 0.6875, 0.7813, 0.6875, 0.8125, 0.6875, 0.7813, 0.6875, 0.75, 0.6875, 0.75, 0.6875, 0.7813, 0.6875, 0.6875, 0.625, 0.6875, 0.5938, 0.6875, 0.5938, 0.6875, 0.625, 0.8125, 0.625, 0.8125, 0.6562, 0.8125, 0.6562, 0.8125, 0.625, 0.6875, 0.6562, 0.6875, 0.625, 0.6875, 0.625, 0.6875, 0.6562, 0.8125, 0.6562, 0.8125, 0.6875, 0.8125, 0.6875, 0.8125, 0.6562, 0.8125, 0.5625, 0.8125, 0.5938, 0.8125, 0.5938, 0.8125, 0.5625, 0.6875, 0.6875, 0.6875, 0.6562, 0.6875, 0.6562, 0.6875, 0.6875, 0.75, 0.5625, 0.7812, 0.5625, 0.7812, 0.5625, 0.75, 0.5625, 0.7188, 0.5625, 0.75, 0.5625, 0.75, 0.5625, 0.7188, 0.5625, 0.6875, 0.5938, 0.6875, 0.5625, 0.6875, 0.5625, 0.6875, 0.5938, 0.6875, 0.5625, 0.7188, 0.5625, 0.7188, 0.5625, 0.6875, 0.5625, 0.8125, 0.5938, 0.8125, 0.625, 0.8125, 0.625, 0.8125, 0.5938, 0.75, 0.6875, 0.7188, 0.6875, 0.7188, 0.6875, 0.75, 0.6875, 0.7812, 0.5625, 0.8125, 0.5625, 0.8125, 0.5625, 0.7812, 0.5625, 0.7188, 0.6875, 0.6875, 0.6875, 0.6875, 0.6875, 0.7188, 0.6875, 0.6875, 0.6562, 0.6875, 0.625, 0.6875, 0.625, 0.6875, 0.6562, 0.8125, 0.6562, 0.8125, 0.6875, 0.8125, 0.6875, 0.8125, 0.6562, 0.8125, 0.5625, 0.8125, 0.5938, 0.8125, 0.5938, 0.8125, 0.5625, 0.6875, 0.625, 0.6875, 0.5938, 0.6875, 0.5938, 0.6875, 0.625, 0.75, 0.5625, 0.7812, 0.5625, 0.7812, 0.5625, 0.75, 0.5625, 0.7188, 0.5625, 0.75, 0.5625, 0.75, 0.5625, 0.7188, 0.5625, 0.6875, 0.5938, 0.6875, 0.5625, 0.6875, 0.5625, 0.6875, 0.5938, 0.8125, 0.5938, 0.8125, 0.625, 0.8125, 0.625, 0.8125, 0.5938, 0.6875, 0.5625, 0.7188, 0.5625, 0.7188, 0.5625, 0.6875, 0.5625, 0.6875, 0.6875, 0.6875, 0.6562, 0.6875, 0.6562, 0.6875, 0.6875, 0.75, 0.6875, 0.7188, 0.6875, 0.7188, 0.6875, 0.75, 0.6875, 0.7812, 0.5625, 0.8125, 0.5625, 0.8125, 0.5625, 0.7812, 0.5625, 0.7188, 0.6875, 0.6875, 0.6875, 0.6875, 0.6875, 0.7188, 0.6875, 0.8125, 0.6875, 0.7813, 0.6875, 0.7813, 0.6875, 0.8125, 0.6875, 0.7813, 0.6875, 0.75, 0.6875, 0.75, 0.6875, 0.7813, 0.6875, 0.8125, 0.625, 0.8125, 0.6562, 0.8125, 0.6562, 0.8125, 0.625, 0.75, 0.5625, 0.7812, 0.5625, 0.7812, 0.5625, 0.75, 0.5625, 0.7188, 0.5625, 0.75, 0.5625, 0.75, 0.5625, 0.7188, 0.5625, 0.6875, 0.5938, 0.6875, 0.5625, 0.6875, 0.5625, 0.6875, 0.5938, 0.6875, 0.5625, 0.7188, 0.5625, 0.7188, 0.5625, 0.6875, 0.5625, 0.8125, 0.5938, 0.8125, 0.625, 0.8125, 0.625, 0.8125, 0.5938, 0.75, 0.6875, 0.7188, 0.6875, 0.7188, 0.6875, 0.75, 0.6875, 0.7812, 0.5625, 0.8125, 0.5625, 0.8125, 0.5625, 0.7812, 0.5625, 0.7188, 0.6875, 0.6875, 0.6875, 0.6875, 0.6875, 0.7188, 0.6875, 0.8125, 0.6875, 0.7813, 0.6875, 0.7813, 0.6875, 0.8125, 0.6875, 0.7813, 0.6875, 0.75, 0.6875, 0.75, 0.6875, 0.7813, 0.6875, 0.6875, 0.625, 0.6875, 0.5938, 0.6875, 0.5938, 0.6875, 0.625, 0.8125, 0.625, 0.8125, 0.6562, 0.8125, 0.6562, 0.8125, 0.625, 0.6875, 0.6562, 0.6875, 0.625, 0.6875, 0.625, 0.6875, 0.6562, 0.8125, 0.6562, 0.8125, 0.6875, 0.8125, 0.6875, 0.8125, 0.6562, 0.8125, 0.5625, 0.8125, 0.5938, 0.8125, 0.5938, 0.8125, 0.5625, 0.6875, 0.6875, 0.6875, 0.6562, 0.6875, 0.6562, 0.6875, 0.6875, 0.8125, 0.6875, 0.7813, 0.6875, 0.7813, 0.6875, 0.8125, 0.6875, 0.7813, 0.6875, 0.75, 0.6875, 0.75, 0.6875, 0.7813, 0.6875, 0.8125, 0.625, 0.8125, 0.6562, 0.8125, 0.6562, 0.8125, 0.625, 0.6875, 0.6562, 0.6875, 0.625, 0.6875, 0.625, 0.6875, 0.6562, 0.8125, 0.6562, 0.8125, 0.6875, 0.8125, 0.6875, 0.8125, 0.6562, 0.8125, 0.5625, 0.8125, 0.5938, 0.8125, 0.5938, 0.8125, 0.5625, 0.6875, 0.625, 0.6875, 0.5938, 0.6875, 0.5938, 0.6875, 0.625, 0.75, 0.5625, 0.7812, 0.5625, 0.7812, 0.5625, 0.75, 0.5625, 0.7188, 0.5625, 0.75, 0.5625, 0.75, 0.5625, 0.7188, 0.5625, 0.6875, 0.5938, 0.6875, 0.5625, 0.6875, 0.5625, 0.6875, 0.5938, 0.8125, 0.5938, 0.8125, 0.625, 0.8125, 0.625, 0.8125, 0.5938, 0.6875, 0.5625, 0.7188, 0.5625, 0.7188, 0.5625, 0.6875, 0.5625, 0.6875, 0.6875, 0.6875, 0.6562, 0.6875, 0.6562, 0.6875, 0.6875, 0.75, 0.6875, 0.7188, 0.6875, 0.7188, 0.6875, 0.75, 0.6875, 0.7812, 0.5625, 0.8125, 0.5625, 0.8125, 0.5625, 0.7812, 0.5625, 0.7188, 0.6875, 0.6875, 0.6875, 0.6875, 0.6875, 0.7188, 0.6875, 0.6875, 0.6562, 0.6875, 0.625, 0.6875, 0.625, 0.6875, 0.6562, 0.8125, 0.6562, 0.8125, 0.6875, 0.8125, 0.6875, 0.8125, 0.6562, 0.8125, 0.5625, 0.8125, 0.5938, 0.8125, 0.5938, 0.8125, 0.5625, 0.6875, 0.6875, 0.6875, 0.6562, 0.6875, 0.6562, 0.6875, 0.6875, 0.75, 0.5625, 0.7812, 0.5625, 0.7812, 0.5625, 0.75, 0.5625, 0.7188, 0.5625, 0.75, 0.5625, 0.75, 0.5625, 0.7188, 0.5625, 0.6875, 0.5938, 0.6875, 0.5625, 0.6875, 0.5625, 0.6875, 0.5938, 0.6875, 0.5625, 0.7188, 0.5625, 0.7188, 0.5625, 0.6875, 0.5625, 0.8125, 0.5938, 0.8125, 0.625, 0.8125, 0.625, 0.8125, 0.5938, 0.75, 0.6875, 0.7188, 0.6875, 0.7188, 0.6875, 0.75, 0.6875, 0.7812, 0.5625, 0.8125, 0.5625, 0.8125, 0.5625, 0.7812, 0.5625, 0.7188, 0.6875, 0.6875, 0.6875, 0.6875, 0.6875, 0.7188, 0.6875, 0.8125, 0.6875, 0.7813, 0.6875, 0.7813, 0.6875, 0.8125, 0.6875, 0.7813, 0.6875, 0.75, 0.6875, 0.75, 0.6875, 0.7813, 0.6875, 0.6875, 0.625, 0.6875, 0.5938, 0.6875, 0.5938, 0.6875, 0.625, 0.8125, 0.625, 0.8125, 0.6562, 0.8125, 0.6562, 0.8125, 0.625, 0.7813, 0.5938, 0.8125, 0.5938, 0.8125, 0.625, 0.7812, 0.625, 0.7188, 0.5938, 0.75, 0.5938, 0.75, 0.625, 0.7188, 0.625, 0.7812, 0.6562, 0.8125, 0.6562, 0.8125, 0.6875, 0.7813, 0.6875, 0.7187, 0.6562, 0.75, 0.6562, 0.75, 0.6875, 0.7188, 0.6875, 0.7188, 0.625, 0.75, 0.625, 0.75, 0.6562, 0.7187, 0.6562, 0.7812, 0.625, 0.8125, 0.625, 0.8125, 0.6562, 0.7812, 0.6562, 0.7188, 0.5625, 0.75, 0.5625, 0.75, 0.5938, 0.7188, 0.5938, 0.7812, 0.5625, 0.8125, 0.5625, 0.8125, 0.5938, 0.7813, 0.5938, 0.75, 0.5625, 0.7812, 0.5625, 0.7813, 0.5938, 0.75, 0.5938, 0.75, 0.625, 0.7812, 0.625, 0.7812, 0.6562, 0.75, 0.6562, 0.75, 0.6562, 0.7812, 0.6562, 0.7813, 0.6875, 0.75, 0.6875, 0.75, 0.5938, 0.7813, 0.5938, 0.7812, 0.625, 0.75, 0.625, 0.6875, 0.5625, 0.7188, 0.5625, 0.7188, 0.5938, 0.6875, 0.5938, 0.6875, 0.625, 0.7188, 0.625, 0.7187, 0.6562, 0.6875, 0.6562, 0.6875, 0.6562, 0.7187, 0.6562, 0.7188, 0.6875, 0.6875, 0.6875, 0.6875, 0.5938, 0.7188, 0.5938, 0.7188, 0.625, 0.6875, 0.625])
me_cube.materials.append(mat_material)
me_cube.use_mirror_vertex_groups = False
me_cube.update()

# ---- objects
ob_cube = bpy.data.objects.new('Cube', me_cube)
ob_light = bpy.data.objects.new('Light', light_light)
ob_camera = bpy.data.objects.new('Camera', cam_camera)

# ---- transforms, parenting, visibility, modifiers, constraints
ob_cube.location = (0.0, 0.0, 0.0)
ob_cube.scale = (70.0, 50.0, 100.0)
ob_cube.lock_rotations_4d = False
ob_cube.empty_display_type = 'ARROWS'
ob_cube.lineart.crease_threshold = 0.0
ob_light.location = (4.076, 1.005, 5.904)
ob_light.rotation_euler = (0.6503, 0.05522, 1.866)
ob_light.lock_rotations_4d = False
ob_light.empty_display_type = 'ARROWS'
ob_light.color = (0.0, 0.0, 0.0, 0.0)
ob_light.lineart.crease_threshold = 0.0
ob_camera.location = (7.359, -6.926, 4.958)
ob_camera.rotation_euler = (1.109, 0.0, 0.8149)
ob_camera.lock_rotations_4d = False
ob_camera.empty_display_type = 'ARROWS'
ob_camera.color = (0.0, 0.0, 0.0, 0.0)
ob_camera.display_type = 'WIRE'
ob_camera.lineart.crease_threshold = 0.0

# ---- collection membership
col_collection.objects.link(ob_cube)
col_collection.objects.link(ob_light)
col_collection.objects.link(ob_camera)

# ---- scene / render settings (as saved in the file)
scene.camera = ob_camera
scene.frame_start = 1; scene.frame_end = 250; scene.frame_set(1)
scene.render.engine = 'BLENDER_EEVEE_NEXT'
scene.cycles.sampling_pattern = 'TABULATED_SOBOL'
scene.view_settings.view_transform = 'Filmic'
bpy.context.view_layer.update()
